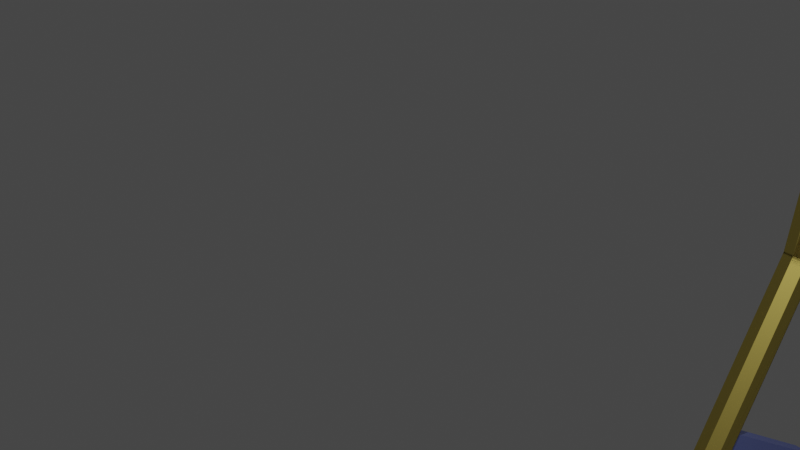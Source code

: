 # Source: Checkpoint.blend  (saved by Blender 3.4.6; exported with 4.5.12 LTS)
import bpy
from mathutils import Matrix  # noqa: F401  (used for matrix-valued properties, if any)

bpy.ops.wm.read_factory_settings(use_empty=True)
scene = bpy.context.scene
scene.name = 'Scene'

# ---- collections
col_collection = bpy.data.collections.new('Collection'); scene.collection.children.link(col_collection)

# ---- materials (node trees are filled in below, after node groups)
mat_hoop = bpy.data.materials.new('Hoop')
mat_hoop.use_transparent_shadow = False
mat_wings = bpy.data.materials.new('Wings')
mat_wings.use_transparent_shadow = False

# ---- node groups
ng_auto_smooth = bpy.data.node_groups.new('Auto Smooth', 'GeometryNodeTree')
_s = ng_auto_smooth.interface.new_socket(name='Geometry', in_out='OUTPUT', socket_type='NodeSocketGeometry')
_s = ng_auto_smooth.interface.new_socket(name='Geometry', in_out='INPUT', socket_type='NodeSocketGeometry')
_s = ng_auto_smooth.interface.new_socket(name='Angle', in_out='INPUT', socket_type='NodeSocketFloat')
_s.subtype = 'ANGLE'
_s.min_value = 0.0
_s.max_value = 3.142
ng_auto_smooth.is_modifier = True
_N = ng_auto_smooth.nodes; _L = ng_auto_smooth.links
n0 = _N.new('NodeGroupOutput'); n0.name = 'Group Output'; n0.location = (480, -100)
n1 = _N.new('NodeGroupInput'); n1.name = 'Group Input'; n1.location = (-420, -300)
n2 = _N.new('NodeGroupInput'); n2.name = 'Group Input.001'; n2.location = (-60, -100)
n3 = _N.new('GeometryNodeSetShadeSmooth'); n3.name = 'Set Shade Smooth'; n3.location = (120, -100)
n3.domain = 'EDGE'
n4 = _N.new('GeometryNodeSetShadeSmooth'); n4.name = 'Set Shade Smooth.001'; n4.location = (300, -100)
n5 = _N.new('GeometryNodeInputMeshEdgeAngle'); n5.name = 'Edge Angle'; n5.location = (-420, -220)
n6 = _N.new('GeometryNodeInputEdgeSmooth'); n6.name = 'Is Edge Smooth'; n6.location = (-60, -160)
n7 = _N.new('GeometryNodeInputShadeSmooth'); n7.name = 'Is Face Smooth'; n7.location = (-240, -340)
n8 = _N.new('FunctionNodeBooleanMath'); n8.name = 'Boolean Math'; n8.location = (-60, -220)
n9 = _N.new('FunctionNodeCompare'); n9.name = 'Compare'; n9.location = (-240, -180)
n9.operation = 'LESS_EQUAL'
_L.new(n5.outputs[0], n9.inputs[0])
_L.new(n4.outputs[0], n0.inputs[0])
_L.new(n1.outputs[1], n9.inputs[1])
_L.new(n9.outputs[0], n8.inputs[0])
_L.new(n7.outputs[0], n8.inputs[1])
_L.new(n2.outputs[0], n3.inputs[0])
_L.new(n6.outputs[0], n3.inputs[1])
_L.new(n3.outputs[0], n4.inputs[0])
_L.new(n8.outputs[0], n3.inputs[2])
n0.is_active_output = True

# ---- material node trees
mat_hoop.use_nodes = True; mat_hoop.node_tree.nodes.clear()
_N = mat_hoop.node_tree.nodes; _L = mat_hoop.node_tree.links
n0 = _N.new('ShaderNodeBsdfPrincipled'); n0.name = 'Principled BSDF'; n0.location = (10, 300)
n0.distribution = 'GGX'
n0.subsurface_method = 'RANDOM_WALK_SKIN'
n0.inputs[0].default_value = (0.8, 0.6366, 0.1523, 1.0)
n0.inputs[1].default_value = 1.0
n0.inputs[3].default_value = 1.45
n0.inputs[27].default_value = (0.0, 0.0, 0.0, 1.0)
n0.inputs[28].default_value = 1.0
n1 = _N.new('ShaderNodeOutputMaterial'); n1.name = 'Material Output'; n1.location = (300, 300)
_L.new(n0.outputs[0], n1.inputs[0])
n1.is_active_output = True
mat_wings.use_nodes = True; mat_wings.node_tree.nodes.clear()
_N = mat_wings.node_tree.nodes; _L = mat_wings.node_tree.links
n0 = _N.new('ShaderNodeBsdfPrincipled'); n0.name = 'Principled BSDF'; n0.location = (10, 300)
n0.distribution = 'GGX'
n0.subsurface_method = 'RANDOM_WALK_SKIN'
n0.inputs[0].default_value = (0.3212, 0.4006, 1.0, 1.0)
n0.inputs[3].default_value = 1.45
n0.inputs[27].default_value = (0.0, 0.0, 0.0, 1.0)
n0.inputs[28].default_value = 1.0
n1 = _N.new('ShaderNodeOutputMaterial'); n1.name = 'Material Output'; n1.location = (300, 300)
_L.new(n0.outputs[0], n1.inputs[0])
n1.is_active_output = True

# ---- world
world_world = bpy.data.worlds.new('World'); scene.world = world_world
world_world.use_nodes = True; world_world.node_tree.nodes.clear()
_N = world_world.node_tree.nodes; _L = world_world.node_tree.links
n0 = _N.new('ShaderNodeOutputWorld'); n0.name = 'World Output'; n0.location = (300, 300)
n1 = _N.new('ShaderNodeBackground'); n1.name = 'Background'; n1.location = (10, 300)
n1.inputs[0].default_value = (0.05088, 0.05088, 0.05088, 1.0)
_L.new(n1.outputs[0], n0.inputs[0])
n0.is_active_output = True
world_world.color = (0.05088, 0.05088, 0.05088)
world_world.use_sun_shadow = False
world_world.sun_shadow_jitter_overblur = 0.0

# ---- cameras
cam_camera = bpy.data.cameras.new('Camera')
cam_camera.clip_end = 100.0
cam_camera.ortho_scale = 7.314

# ---- lights
light_light = bpy.data.lights.new('Light', 'POINT')
light_light.transmission_factor = 0.0
light_light.energy = 1000.0
light_light.shadow_soft_size = 0.1
light_light.shadow_maximum_resolution = 0.006
light_light.use_absolute_resolution = True

# ---- meshes
me_torus = bpy.data.meshes.new('Torus')
me_torus.from_pydata([(-7.781e-07, 0.0, 10.3), (-0.2121, 0.0, 10.21), (-0.3, 0.0, 10.0), (-0.2121, 0.0, 9.788), (-7.328e-07, 0.0, 9.7), (0.2121, 0.0, 9.788), (0.3, 0.0, 10.0), (0.2121, 0.0, 10.21), (-7.189e-07, 3.942, 9.516), (-0.2121, 3.908, 9.435), (-0.3, 3.827, 9.239), (-0.2121, 3.746, 9.043), (-6.771e-07, 3.712, 8.962), (0.2121, 3.746, 9.043), (0.3, 3.827, 9.239), (0.2121, 3.908, 9.435), (-5.503e-07, 7.283, 7.283), (-0.2121, 7.221, 7.221), (-0.3, 7.071, 7.071), (-0.2121, 6.921, 6.921), (-5.183e-07, 6.859, 6.859), (0.2121, 6.921, 6.921), (0.3, 7.071, 7.071), (0.2121, 7.221, 7.221), (-2.981e-07, 9.516, 3.942), (-0.2121, 9.435, 3.908), (-0.3, 9.239, 3.827), (-0.2121, 9.043, 3.746), (-2.807e-07, 8.962, 3.712), (0.2121, 9.043, 3.746), (0.3, 9.239, 3.827), (0.2121, 9.435, 3.908), (-4.656e-10, 10.3, -3.515e-17), (-0.2121, 10.21, -1.602e-08), (-0.3, 10.0, -2.265e-08), (-0.2121, 9.788, -1.602e-08), (-4.656e-10, 9.7, -3.515e-17), (0.2121, 9.788, 1.602e-08), (0.3, 10.0, 2.265e-08), (0.2121, 10.21, 1.602e-08), (2.971e-07, 9.516, -3.942), (-0.2121, 9.435, -3.908), (-0.3, 9.239, -3.827), (-0.2121, 9.043, -3.746), (2.798e-07, 8.962, -3.712), (0.2121, 9.043, -3.746), (0.3, 9.239, -3.827), (0.2121, 9.435, -3.908), (5.494e-07, 7.283, -7.283), (-0.2121, 7.221, -7.221), (-0.3, 7.071, -7.071), (-0.2121, 6.921, -6.921), (5.174e-07, 6.859, -6.859), (0.2121, 6.921, -6.921), (0.3, 7.071, -7.071), (0.2121, 7.221, -7.221), (7.18e-07, 3.942, -9.516), (-0.2121, 3.908, -9.435), (-0.3, 3.827, -9.239), (-0.2121, 3.746, -9.043), (6.761e-07, 3.712, -8.962), (0.2121, 3.746, -9.043), (0.3, 3.827, -9.239), (0.2121, 3.908, -9.435), (7.772e-07, 0.0, -10.3), (-0.2121, 0.0, -10.21), (-0.3, 0.0, -10.0), (-0.2121, 0.0, -9.788), (7.319e-07, 0.0, -9.7), (0.2121, 0.0, -9.788), (0.3, 0.0, -10.0), (0.2121, 0.0, -10.21), (7.18e-07, -3.942, -9.516), (-0.2121, -3.908, -9.435), (-0.3, -3.827, -9.239), (-0.2121, -3.746, -9.043), (6.761e-07, -3.712, -8.962), (0.2121, -3.746, -9.043), (0.3, -3.827, -9.239), (0.2121, -3.908, -9.435), (5.494e-07, -7.283, -7.283), (-0.2121, -7.221, -7.221), (-0.3, -7.071, -7.071), (-0.2121, -6.921, -6.921), (5.174e-07, -6.859, -6.859), (0.2121, -6.921, -6.921), (0.3, -7.071, -7.071), (0.2121, -7.221, -7.221), (2.971e-07, -9.516, -3.942), (-0.2121, -9.435, -3.908), (-0.3, -9.239, -3.827), (-0.2121, -9.043, -3.746), (2.798e-07, -8.962, -3.712), (0.2121, -9.043, -3.746), (0.3, -9.239, -3.827), (0.2121, -9.435, -3.908), (-4.656e-10, -10.3, -3.515e-17), (-0.2121, -10.21, -1.602e-08), (-0.3, -10.0, -2.265e-08), (-0.2121, -9.788, -1.602e-08), (-4.656e-10, -9.7, -3.515e-17), (0.2121, -9.788, 1.602e-08), (0.3, -10.0, 2.265e-08), (0.2121, -10.21, 1.602e-08), (-2.981e-07, -9.516, 3.942), (-0.2121, -9.435, 3.908), (-0.3, -9.239, 3.827), (-0.2121, -9.043, 3.746), (-2.807e-07, -8.962, 3.712), (0.2121, -9.043, 3.746), (0.3, -9.239, 3.827), (0.2121, -9.435, 3.908), (-5.503e-07, -7.283, 7.283), (-0.2121, -7.221, 7.221), (-0.3, -7.071, 7.071), (-0.2121, -6.921, 6.921), (-5.183e-07, -6.859, 6.859), (0.2121, -6.921, 6.921), (0.3, -7.071, 7.071), (0.2121, -7.221, 7.221), (-7.189e-07, -3.942, 9.516), (-0.2121, -3.908, 9.435), (-0.3, -3.827, 9.239), (-0.2121, -3.746, 9.043), (-6.77e-07, -3.712, 8.962), (0.2121, -3.746, 9.043), (0.3, -3.827, 9.239), (0.2121, -3.908, 9.435), (-5.998e-08, 10.14, 0.7883), (-5.652e-08, 9.552, 0.7424), (-0.2121, 10.06, 0.7816), (0.2121, 9.639, 0.7491), (-0.3, 9.848, 0.7654), (0.3, 9.848, 0.7654), (-0.2121, 9.639, 0.7491), (0.2121, 10.06, 0.7816), (-1.189e-07, 14.07, 1.569), (-5.938e-08, 14.22, 0.7804), (-0.2121, 14.14, 0.7804), (0.2121, 14.14, 0.7804), (-0.2121, 13.98, 1.562), (0.2121, 13.98, 1.562), (-7.663e-07, 0.7883, 10.14), (-7.216e-07, 0.7424, 9.552), (-0.2121, 0.7816, 10.06), (0.2121, 0.7491, 9.639), (-0.3, 0.7654, 9.848), (0.3, 0.7654, 9.848), (-0.2121, 0.7491, 9.639), (0.2121, 0.7816, 10.06), (-1.074e-06, 0.7804, 14.22), (-0.2121, 0.7804, 14.14), (0.2121, 0.7804, 14.14), (-1.062e-06, 1.569, 14.07), (-0.2121, 1.562, 13.98), (0.2121, 1.562, 13.98), (-4.999e-07, 7.73, 6.615), (-4.708e-07, 7.279, 6.23), (-0.2121, 7.664, 6.558), (0.2121, 7.345, 6.286), (-0.3, 7.505, 6.422), (0.3, 7.505, 6.422), (-0.2121, 7.345, 6.286), (0.2121, 7.664, 6.558), (-7.181e-07, 10.61, 9.505), (-0.2121, 10.55, 9.443), (0.2121, 10.55, 9.443), (-6.677e-07, 11.06, 8.837), (-0.2121, 10.99, 8.781), (0.2121, 10.99, 8.781), (-5.84e-07, 6.615, 7.73), (-5.501e-07, 6.23, 7.279), (-0.2121, 6.558, 7.664), (0.2121, 6.286, 7.345), (-0.3, 6.422, 7.505), (0.3, 6.422, 7.505), (-0.2121, 6.286, 7.345), (0.2121, 6.558, 7.664), (-8.351e-07, 8.837, 11.06), (-8.014e-07, 9.505, 10.61), (-0.2121, 9.443, 10.55), (0.2121, 9.443, 10.55), (-0.2121, 8.781, 10.99), (0.2121, 8.781, 10.99), (7.772e-07, 0.0, -10.3), (-0.2121, 0.0, -10.21), (-0.3, 0.0, -10.0), (-0.2121, 0.0, -9.788), (7.319e-07, 0.0, -9.7), (0.2121, 0.0, -9.788), (0.3, 0.0, -10.0), (0.2121, 0.0, -10.21), (7.18e-07, 3.942, -9.516), (-0.2121, 3.908, -9.435), (-0.3, 3.827, -9.239), (-0.2121, 3.746, -9.043), (6.761e-07, 3.712, -8.962), (0.2121, 3.746, -9.043), (0.3, 3.827, -9.239), (0.2121, 3.908, -9.435), (5.494e-07, 7.283, -7.283), (-0.2121, 7.221, -7.221), (-0.3, 7.071, -7.071), (-0.2121, 6.921, -6.921), (5.174e-07, 6.859, -6.859), (0.2121, 6.921, -6.921), (0.3, 7.071, -7.071), (0.2121, 7.221, -7.221), (2.971e-07, 9.516, -3.942), (-0.2121, 9.435, -3.908), (-0.3, 9.239, -3.827), (-0.2121, 9.043, -3.746), (2.798e-07, 8.962, -3.712), (0.2121, 9.043, -3.746), (0.3, 9.239, -3.827), (0.2121, 9.435, -3.908), (-2.981e-07, 9.516, 3.942), (-0.2121, 9.435, 3.908), (-0.3, 9.239, 3.827), (-0.2121, 9.043, 3.746), (-2.807e-07, 8.962, 3.712), (0.2121, 9.043, 3.746), (0.3, 9.239, 3.827), (0.2121, 9.435, 3.908), (-5.503e-07, 7.283, 7.283), (-0.2121, 7.221, 7.221), (-0.3, 7.071, 7.071), (-0.2121, 6.921, 6.921), (-5.183e-07, 6.859, 6.859), (0.2121, 6.921, 6.921), (0.3, 7.071, 7.071), (0.2121, 7.221, 7.221), (-7.189e-07, 3.942, 9.516), (-0.2121, 3.908, 9.435), (-0.3, 3.827, 9.239), (-0.2121, 3.746, 9.043), (-6.77e-07, 3.712, 8.962), (0.2121, 3.746, 9.043), (0.3, 3.827, 9.239), (0.2121, 3.908, 9.435), (-7.781e-07, 0.0, 10.3), (-0.2121, 0.0, 10.21), (-0.3, 0.0, 10.0), (-0.2121, 0.0, 9.788), (-7.328e-07, 0.0, 9.7), (0.2121, 0.0, 9.788), (0.3, 0.0, 10.0), (0.2121, 0.0, 10.21), (-7.189e-07, -3.942, 9.516), (-0.2121, -3.908, 9.435), (-0.3, -3.827, 9.239), (-0.2121, -3.746, 9.043), (-6.771e-07, -3.712, 8.962), (0.2121, -3.746, 9.043), (0.3, -3.827, 9.239), (0.2121, -3.908, 9.435), (-5.503e-07, -7.283, 7.283), (-0.2121, -7.221, 7.221), (-0.3, -7.071, 7.071), (-0.2121, -6.921, 6.921), (-5.183e-07, -6.859, 6.859), (0.2121, -6.921, 6.921), (0.3, -7.071, 7.071), (0.2121, -7.221, 7.221), (-2.981e-07, -9.516, 3.942), (-0.2121, -9.435, 3.908), (-0.3, -9.239, 3.827), (-0.2121, -9.043, 3.746), (-2.807e-07, -8.962, 3.712), (0.2121, -9.043, 3.746), (0.3, -9.239, 3.827), (0.2121, -9.435, 3.908), (2.971e-07, -9.516, -3.942), (-0.2121, -9.435, -3.908), (-0.3, -9.239, -3.827), (-0.2121, -9.043, -3.746), (2.798e-07, -8.962, -3.712), (0.2121, -9.043, -3.746), (0.3, -9.239, -3.827), (0.2121, -9.435, -3.908), (5.494e-07, -7.283, -7.283), (-0.2121, -7.221, -7.221), (-0.3, -7.071, -7.071), (-0.2121, -6.921, -6.921), (5.174e-07, -6.859, -6.859), (0.2121, -6.921, -6.921), (0.3, -7.071, -7.071), (0.2121, -7.221, -7.221), (7.18e-07, -3.942, -9.516), (-0.2121, -3.908, -9.435), (-0.3, -3.827, -9.239), (-0.2121, -3.746, -9.043), (6.761e-07, -3.712, -8.962), (0.2121, -3.746, -9.043), (0.3, -3.827, -9.239), (0.2121, -3.908, -9.435), (5.905e-08, 10.14, -0.7883), (5.558e-08, 9.552, -0.7424), (-0.2121, 10.06, -0.7816), (0.2121, 9.639, -0.7491), (-0.3, 9.848, -0.7654), (0.3, 9.848, -0.7654), (-0.2121, 9.639, -0.7491), (0.2121, 10.06, -0.7816), (1.18e-07, 14.07, -1.569), (5.845e-08, 14.22, -0.7804), (-0.2121, 14.14, -0.7804), (0.2121, 14.14, -0.7804), (-0.2121, 13.98, -1.562), (0.2121, 13.98, -1.562), (7.653e-07, 0.7883, -10.14), (7.207e-07, 0.7424, -9.552), (-0.2121, 0.7816, -10.06), (0.2121, 0.7491, -9.639), (-0.3, 0.7654, -9.848), (0.3, 0.7654, -9.848), (-0.2121, 0.7491, -9.639), (0.2121, 0.7816, -10.06), (1.073e-06, 0.7804, -14.22), (-0.2121, 0.7804, -14.14), (0.2121, 0.7804, -14.14), (1.062e-06, 1.569, -14.07), (-0.2121, 1.562, -13.98), (0.2121, 1.562, -13.98), (4.989e-07, 7.73, -6.615), (4.699e-07, 7.279, -6.23), (-0.2121, 7.664, -6.558), (0.2121, 7.345, -6.286), (-0.3, 7.505, -6.422), (0.3, 7.505, -6.422), (-0.2121, 7.345, -6.286), (0.2121, 7.664, -6.558), (7.172e-07, 10.61, -9.505), (-0.2121, 10.55, -9.443), (0.2121, 10.55, -9.443), (6.667e-07, 11.06, -8.837), (-0.2121, 10.99, -8.781), (0.2121, 10.99, -8.781), (5.831e-07, 6.615, -7.73), (5.491e-07, 6.23, -7.279), (-0.2121, 6.558, -7.664), (0.2121, 6.286, -7.345), (-0.3, 6.422, -7.505), (0.3, 6.422, -7.505), (-0.2121, 6.286, -7.345), (0.2121, 6.558, -7.664), (8.342e-07, 8.837, -11.06), (8.005e-07, 9.505, -10.61), (-0.2121, 9.443, -10.55), (0.2121, 9.443, -10.55), (-0.2121, 8.781, -10.99), (0.2121, 8.781, -10.99), (-7.189e-07, -3.942, 9.516), (-0.2121, -3.908, 9.435), (-0.3, -3.827, 9.239), (-0.2121, -3.746, 9.043), (-6.771e-07, -3.712, 8.962), (0.2121, -3.746, 9.043), (0.3, -3.827, 9.239), (0.2121, -3.908, 9.435), (-5.503e-07, -7.283, 7.283), (-0.2121, -7.221, 7.221), (-0.3, -7.071, 7.071), (-0.2121, -6.921, 6.921), (-5.183e-07, -6.859, 6.859), (0.2121, -6.921, 6.921), (0.3, -7.071, 7.071), (0.2121, -7.221, 7.221), (-2.981e-07, -9.516, 3.942), (-0.2121, -9.435, 3.908), (-0.3, -9.239, 3.827), (-0.2121, -9.043, 3.746), (-2.807e-07, -8.962, 3.712), (0.2121, -9.043, 3.746), (0.3, -9.239, 3.827), (0.2121, -9.435, 3.908), (-4.656e-10, -10.3, -3.515e-17), (-0.2121, -10.21, -1.602e-08), (-0.3, -10.0, -2.265e-08), (-0.2121, -9.788, -1.602e-08), (-4.656e-10, -9.7, -3.515e-17), (0.2121, -9.788, 1.602e-08), (0.3, -10.0, 2.265e-08), (0.2121, -10.21, 1.602e-08), (2.971e-07, -9.516, -3.942), (-0.2121, -9.435, -3.908), (-0.3, -9.239, -3.827), (-0.2121, -9.043, -3.746), (2.798e-07, -8.962, -3.712), (0.2121, -9.043, -3.746), (0.3, -9.239, -3.827), (0.2121, -9.435, -3.908), (5.494e-07, -7.283, -7.283), (-0.2121, -7.221, -7.221), (-0.3, -7.071, -7.071), (-0.2121, -6.921, -6.921), (5.174e-07, -6.859, -6.859), (0.2121, -6.921, -6.921), (0.3, -7.071, -7.071), (0.2121, -7.221, -7.221), (7.18e-07, -3.942, -9.516), (-0.2121, -3.908, -9.435), (-0.3, -3.827, -9.239), (-0.2121, -3.746, -9.043), (6.761e-07, -3.712, -8.962), (0.2121, -3.746, -9.043), (0.3, -3.827, -9.239), (0.2121, -3.908, -9.435), (7.18e-07, 3.942, -9.516), (-0.2121, 3.908, -9.435), (-0.3, 3.827, -9.239), (-0.2121, 3.746, -9.043), (6.761e-07, 3.712, -8.962), (0.2121, 3.746, -9.043), (0.3, 3.827, -9.239), (0.2121, 3.908, -9.435), (5.494e-07, 7.283, -7.283), (-0.2121, 7.221, -7.221), (-0.3, 7.071, -7.071), (-0.2121, 6.921, -6.921), (5.174e-07, 6.859, -6.859), (0.2121, 6.921, -6.921), (0.3, 7.071, -7.071), (0.2121, 7.221, -7.221), (2.971e-07, 9.516, -3.942), (-0.2121, 9.435, -3.908), (-0.3, 9.239, -3.827), (-0.2121, 9.043, -3.746), (2.798e-07, 8.962, -3.712), (0.2121, 9.043, -3.746), (0.3, 9.239, -3.827), (0.2121, 9.435, -3.908), (-4.656e-10, 10.3, -3.515e-17), (-0.2121, 10.21, -1.602e-08), (-0.3, 10.0, -2.265e-08), (-0.2121, 9.788, -1.602e-08), (-4.656e-10, 9.7, -3.515e-17), (0.2121, 9.788, 1.602e-08), (0.3, 10.0, 2.265e-08), (0.2121, 10.21, 1.602e-08), (-2.981e-07, 9.516, 3.942), (-0.2121, 9.435, 3.908), (-0.3, 9.239, 3.827), (-0.2121, 9.043, 3.746), (-2.807e-07, 8.962, 3.712), (0.2121, 9.043, 3.746), (0.3, 9.239, 3.827), (0.2121, 9.435, 3.908), (-5.503e-07, 7.283, 7.283), (-0.2121, 7.221, 7.221), (-0.3, 7.071, 7.071), (-0.2121, 6.921, 6.921), (-5.183e-07, 6.859, 6.859), (0.2121, 6.921, 6.921), (0.3, 7.071, 7.071), (0.2121, 7.221, 7.221), (-7.189e-07, 3.942, 9.516), (-0.2121, 3.908, 9.435), (-0.3, 3.827, 9.239), (-0.2121, 3.746, 9.043), (-6.77e-07, 3.712, 8.962), (0.2121, 3.746, 9.043), (0.3, 3.827, 9.239), (0.2121, 3.908, 9.435), (-5.998e-08, -10.14, 0.7883), (-5.652e-08, -9.552, 0.7424), (-0.2121, -10.06, 0.7816), (0.2121, -9.639, 0.7491), (-0.3, -9.848, 0.7654), (0.3, -9.848, 0.7654), (-0.2121, -9.639, 0.7491), (0.2121, -10.06, 0.7816), (-1.189e-07, -14.07, 1.569), (-5.938e-08, -14.22, 0.7804), (-0.2121, -14.14, 0.7804), (0.2121, -14.14, 0.7804), (-0.2121, -13.98, 1.562), (0.2121, -13.98, 1.562), (-7.663e-07, -0.7883, 10.14), (-7.216e-07, -0.7424, 9.552), (-0.2121, -0.7816, 10.06), (0.2121, -0.7491, 9.639), (-0.3, -0.7654, 9.848), (0.3, -0.7654, 9.848), (-0.2121, -0.7491, 9.639), (0.2121, -0.7816, 10.06), (-1.074e-06, -0.7804, 14.22), (-0.2121, -0.7804, 14.14), (0.2121, -0.7804, 14.14), (-1.062e-06, -1.569, 14.07), (-0.2121, -1.562, 13.98), (0.2121, -1.562, 13.98), (-4.999e-07, -7.73, 6.615), (-4.708e-07, -7.279, 6.23), (-0.2121, -7.664, 6.558), (0.2121, -7.345, 6.286), (-0.3, -7.505, 6.422), (0.3, -7.505, 6.422), (-0.2121, -7.345, 6.286), (0.2121, -7.664, 6.558), (-7.181e-07, -10.61, 9.505), (-0.2121, -10.55, 9.443), (0.2121, -10.55, 9.443), (-6.677e-07, -11.06, 8.837), (-0.2121, -10.99, 8.781), (0.2121, -10.99, 8.781), (-5.84e-07, -6.615, 7.73), (-5.501e-07, -6.23, 7.279), (-0.2121, -6.558, 7.664), (0.2121, -6.286, 7.345), (-0.3, -6.422, 7.505), (0.3, -6.422, 7.505), (-0.2121, -6.286, 7.345), (0.2121, -6.558, 7.664), (-8.351e-07, -8.837, 11.06), (-8.014e-07, -9.505, 10.61), (-0.2121, -9.443, 10.55), (0.2121, -9.443, 10.55), (-0.2121, -8.781, 10.99), (0.2121, -8.781, 10.99), (7.18e-07, -3.942, -9.516), (-0.2121, -3.908, -9.435), (-0.3, -3.827, -9.239), (-0.2121, -3.746, -9.043), (6.761e-07, -3.712, -8.962), (0.2121, -3.746, -9.043), (0.3, -3.827, -9.239), (0.2121, -3.908, -9.435), (5.494e-07, -7.283, -7.283), (-0.2121, -7.221, -7.221), (-0.3, -7.071, -7.071), (-0.2121, -6.921, -6.921), (5.174e-07, -6.859, -6.859), (0.2121, -6.921, -6.921), (0.3, -7.071, -7.071), (0.2121, -7.221, -7.221), (2.971e-07, -9.516, -3.942), (-0.2121, -9.435, -3.908), (-0.3, -9.239, -3.827), (-0.2121, -9.043, -3.746), (2.798e-07, -8.962, -3.712), (0.2121, -9.043, -3.746), (0.3, -9.239, -3.827), (0.2121, -9.435, -3.908), (-2.981e-07, -9.516, 3.942), (-0.2121, -9.435, 3.908), (-0.3, -9.239, 3.827), (-0.2121, -9.043, 3.746), (-2.807e-07, -8.962, 3.712), (0.2121, -9.043, 3.746), (0.3, -9.239, 3.827), (0.2121, -9.435, 3.908), (-5.503e-07, -7.283, 7.283), (-0.2121, -7.221, 7.221), (-0.3, -7.071, 7.071), (-0.2121, -6.921, 6.921), (-5.183e-07, -6.859, 6.859), (0.2121, -6.921, 6.921), (0.3, -7.071, 7.071), (0.2121, -7.221, 7.221), (-7.189e-07, -3.942, 9.516), (-0.2121, -3.908, 9.435), (-0.3, -3.827, 9.239), (-0.2121, -3.746, 9.043), (-6.77e-07, -3.712, 8.962), (0.2121, -3.746, 9.043), (0.3, -3.827, 9.239), (0.2121, -3.908, 9.435), (-7.189e-07, 3.942, 9.516), (-0.2121, 3.908, 9.435), (-0.3, 3.827, 9.239), (-0.2121, 3.746, 9.043), (-6.771e-07, 3.712, 8.962), (0.2121, 3.746, 9.043), (0.3, 3.827, 9.239), (0.2121, 3.908, 9.435), (-5.503e-07, 7.283, 7.283), (-0.2121, 7.221, 7.221), (-0.3, 7.071, 7.071), (-0.2121, 6.921, 6.921), (-5.183e-07, 6.859, 6.859), (0.2121, 6.921, 6.921), (0.3, 7.071, 7.071), (0.2121, 7.221, 7.221), (-2.981e-07, 9.516, 3.942), (-0.2121, 9.435, 3.908), (-0.3, 9.239, 3.827), (-0.2121, 9.043, 3.746), (-2.807e-07, 8.962, 3.712), (0.2121, 9.043, 3.746), (0.3, 9.239, 3.827), (0.2121, 9.435, 3.908), (2.971e-07, 9.516, -3.942), (-0.2121, 9.435, -3.908), (-0.3, 9.239, -3.827), (-0.2121, 9.043, -3.746), (2.798e-07, 8.962, -3.712), (0.2121, 9.043, -3.746), (0.3, 9.239, -3.827), (0.2121, 9.435, -3.908), (5.494e-07, 7.283, -7.283), (-0.2121, 7.221, -7.221), (-0.3, 7.071, -7.071), (-0.2121, 6.921, -6.921), (5.174e-07, 6.859, -6.859), (0.2121, 6.921, -6.921), (0.3, 7.071, -7.071), (0.2121, 7.221, -7.221), (7.18e-07, 3.942, -9.516), (-0.2121, 3.908, -9.435), (-0.3, 3.827, -9.239), (-0.2121, 3.746, -9.043), (6.761e-07, 3.712, -8.962), (0.2121, 3.746, -9.043), (0.3, 3.827, -9.239), (0.2121, 3.908, -9.435), (5.905e-08, -10.14, -0.7883), (5.558e-08, -9.552, -0.7424), (-0.2121, -10.06, -0.7816), (0.2121, -9.639, -0.7491), (-0.3, -9.848, -0.7654), (0.3, -9.848, -0.7654), (-0.2121, -9.639, -0.7491), (0.2121, -10.06, -0.7816), (1.18e-07, -14.07, -1.569), (5.845e-08, -14.22, -0.7804), (-0.2121, -14.14, -0.7804), (0.2121, -14.14, -0.7804), (-0.2121, -13.98, -1.562), (0.2121, -13.98, -1.562), (7.653e-07, -0.7883, -10.14), (7.207e-07, -0.7424, -9.552), (-0.2121, -0.7816, -10.06), (0.2121, -0.7491, -9.639), (-0.3, -0.7654, -9.848), (0.3, -0.7654, -9.848), (-0.2121, -0.7491, -9.639), (0.2121, -0.7816, -10.06), (1.073e-06, -0.7804, -14.22), (-0.2121, -0.7804, -14.14), (0.2121, -0.7804, -14.14), (1.062e-06, -1.569, -14.07), (-0.2121, -1.562, -13.98), (0.2121, -1.562, -13.98), (4.989e-07, -7.73, -6.615), (4.699e-07, -7.279, -6.23), (-0.2121, -7.664, -6.558), (0.2121, -7.345, -6.286), (-0.3, -7.505, -6.422), (0.3, -7.505, -6.422), (-0.2121, -7.345, -6.286), (0.2121, -7.664, -6.558), (7.172e-07, -10.61, -9.505), (-0.2121, -10.55, -9.443), (0.2121, -10.55, -9.443), (6.667e-07, -11.06, -8.837), (-0.2121, -10.99, -8.781), (0.2121, -10.99, -8.781), (5.831e-07, -6.615, -7.73), (5.491e-07, -6.23, -7.279), (-0.2121, -6.558, -7.664), (0.2121, -6.286, -7.345), (-0.3, -6.422, -7.505), (0.3, -6.422, -7.505), (-0.2121, -6.286, -7.345), (0.2121, -6.558, -7.664), (8.342e-07, -8.837, -11.06), (8.005e-07, -9.505, -10.61), (-0.2121, -9.443, -10.55), (0.2121, -9.443, -10.55), (-0.2121, -8.781, -10.99), (0.2121, -8.781, -10.99)], [], [(142, 8, 9, 144), (144, 9, 10, 146), (146, 10, 11, 148), (148, 11, 12, 143), (143, 12, 13, 145), (145, 13, 14, 147), (147, 14, 15, 149), (149, 15, 8, 142), (17, 172, 182, 180), (172, 17, 18, 174), (174, 18, 19, 176), (176, 19, 20, 171), (171, 20, 21, 173), (173, 21, 22, 175), (175, 22, 23, 177), (16, 17, 180, 179), (156, 24, 25, 158), (158, 25, 26, 160), (160, 26, 27, 162), (162, 27, 28, 157), (157, 28, 29, 159), (159, 29, 30, 161), (161, 30, 31, 163), (163, 31, 24, 156), (33, 130, 140, 138), (130, 33, 34, 132), (132, 34, 35, 134), (134, 35, 36, 129), (129, 36, 37, 131), (131, 37, 38, 133), (133, 38, 39, 135), (32, 33, 138, 137), (32, 40, 41, 33), (33, 41, 42, 34), (34, 42, 43, 35), (35, 43, 44, 36), (36, 44, 45, 37), (37, 45, 46, 38), (38, 46, 47, 39), (39, 47, 40, 32), (40, 48, 49, 41), (41, 49, 50, 42), (42, 50, 51, 43), (43, 51, 52, 44), (44, 52, 53, 45), (45, 53, 54, 46), (46, 54, 55, 47), (47, 55, 48, 40), (48, 56, 57, 49), (49, 57, 58, 50), (50, 58, 59, 51), (51, 59, 60, 52), (52, 60, 61, 53), (53, 61, 62, 54), (54, 62, 63, 55), (55, 63, 56, 48), (56, 64, 65, 57), (57, 65, 66, 58), (58, 66, 67, 59), (59, 67, 68, 60), (60, 68, 69, 61), (61, 69, 70, 62), (62, 70, 71, 63), (63, 71, 64, 56), (64, 72, 73, 65), (65, 73, 74, 66), (66, 74, 75, 67), (67, 75, 76, 68), (68, 76, 77, 69), (69, 77, 78, 70), (70, 78, 79, 71), (71, 79, 72, 64), (72, 80, 81, 73), (73, 81, 82, 74), (74, 82, 83, 75), (75, 83, 84, 76), (76, 84, 85, 77), (77, 85, 86, 78), (78, 86, 87, 79), (79, 87, 80, 72), (80, 88, 89, 81), (81, 89, 90, 82), (82, 90, 91, 83), (83, 91, 92, 84), (84, 92, 93, 85), (85, 93, 94, 86), (86, 94, 95, 87), (87, 95, 88, 80), (88, 96, 97, 89), (89, 97, 98, 90), (90, 98, 99, 91), (91, 99, 100, 92), (92, 100, 101, 93), (93, 101, 102, 94), (94, 102, 103, 95), (95, 103, 96, 88), (96, 104, 105, 97), (97, 105, 106, 98), (98, 106, 107, 99), (99, 107, 108, 100), (100, 108, 109, 101), (101, 109, 110, 102), (102, 110, 111, 103), (103, 111, 104, 96), (104, 112, 113, 105), (105, 113, 114, 106), (106, 114, 115, 107), (107, 115, 116, 108), (108, 116, 117, 109), (109, 117, 118, 110), (110, 118, 119, 111), (111, 119, 112, 104), (112, 120, 121, 113), (113, 121, 122, 114), (114, 122, 123, 115), (115, 123, 124, 116), (116, 124, 125, 117), (117, 125, 126, 118), (118, 126, 127, 119), (119, 127, 120, 112), (120, 0, 1, 121), (121, 1, 2, 122), (122, 2, 3, 123), (123, 3, 4, 124), (124, 4, 5, 125), (125, 5, 6, 126), (126, 6, 7, 127), (127, 7, 0, 120), (31, 135, 128, 24), (30, 133, 135, 31), (29, 131, 133, 30), (28, 129, 131, 29), (27, 134, 129, 28), (26, 132, 134, 27), (25, 130, 132, 26), (24, 128, 130, 25), (136, 137, 138, 140), (141, 139, 137, 136), (128, 135, 141, 136), (39, 32, 137, 139), (135, 39, 139, 141), (130, 128, 136, 140), (142, 144, 154, 153), (6, 147, 149, 7), (5, 145, 147, 6), (4, 143, 145, 5), (3, 148, 143, 4), (2, 146, 148, 3), (1, 144, 146, 2), (149, 142, 153, 155), (152, 155, 153, 150), (150, 153, 154, 151), (0, 7, 152, 150), (1, 0, 150, 151), (144, 1, 151, 154), (7, 149, 155, 152), (16, 23, 166, 164), (22, 161, 163, 23), (21, 159, 161, 22), (20, 157, 159, 21), (19, 162, 157, 20), (18, 160, 162, 19), (17, 158, 160, 18), (163, 156, 167, 169), (166, 169, 167, 164), (164, 167, 168, 165), (156, 158, 168, 167), (158, 17, 165, 168), (23, 163, 169, 166), (17, 16, 164, 165), (15, 177, 170, 8), (14, 175, 177, 15), (13, 173, 175, 14), (12, 171, 173, 13), (11, 176, 171, 12), (10, 174, 176, 11), (9, 172, 174, 10), (8, 170, 172, 9), (178, 179, 180, 182), (183, 181, 179, 178), (170, 177, 183, 178), (177, 23, 181, 183), (172, 170, 178, 182), (23, 16, 179, 181), (310, 312, 193, 192), (312, 314, 194, 193), (314, 316, 195, 194), (316, 311, 196, 195), (311, 313, 197, 196), (313, 315, 198, 197), (315, 317, 199, 198), (317, 310, 192, 199), (201, 348, 350, 340), (340, 342, 202, 201), (342, 344, 203, 202), (344, 339, 204, 203), (339, 341, 205, 204), (341, 343, 206, 205), (343, 345, 207, 206), (200, 347, 348, 201), (324, 326, 209, 208), (326, 328, 210, 209), (328, 330, 211, 210), (330, 325, 212, 211), (325, 327, 213, 212), (327, 329, 214, 213), (329, 331, 215, 214), (331, 324, 208, 215), (33, 306, 308, 298), (298, 300, 34, 33), (300, 302, 35, 34), (302, 297, 36, 35), (297, 299, 37, 36), (299, 301, 38, 37), (301, 303, 39, 38), (32, 305, 306, 33), (32, 33, 217, 216), (33, 34, 218, 217), (34, 35, 219, 218), (35, 36, 220, 219), (36, 37, 221, 220), (37, 38, 222, 221), (38, 39, 223, 222), (39, 32, 216, 223), (216, 217, 225, 224), (217, 218, 226, 225), (218, 219, 227, 226), (219, 220, 228, 227), (220, 221, 229, 228), (221, 222, 230, 229), (222, 223, 231, 230), (223, 216, 224, 231), (224, 225, 233, 232), (225, 226, 234, 233), (226, 227, 235, 234), (227, 228, 236, 235), (228, 229, 237, 236), (229, 230, 238, 237), (230, 231, 239, 238), (231, 224, 232, 239), (232, 233, 241, 240), (233, 234, 242, 241), (234, 235, 243, 242), (235, 236, 244, 243), (236, 237, 245, 244), (237, 238, 246, 245), (238, 239, 247, 246), (239, 232, 240, 247), (240, 241, 249, 248), (241, 242, 250, 249), (242, 243, 251, 250), (243, 244, 252, 251), (244, 245, 253, 252), (245, 246, 254, 253), (246, 247, 255, 254), (247, 240, 248, 255), (248, 249, 257, 256), (249, 250, 258, 257), (250, 251, 259, 258), (251, 252, 260, 259), (252, 253, 261, 260), (253, 254, 262, 261), (254, 255, 263, 262), (255, 248, 256, 263), (256, 257, 265, 264), (257, 258, 266, 265), (258, 259, 267, 266), (259, 260, 268, 267), (260, 261, 269, 268), (261, 262, 270, 269), (262, 263, 271, 270), (263, 256, 264, 271), (264, 265, 97, 96), (265, 266, 98, 97), (266, 267, 99, 98), (267, 268, 100, 99), (268, 269, 101, 100), (269, 270, 102, 101), (270, 271, 103, 102), (271, 264, 96, 103), (96, 97, 273, 272), (97, 98, 274, 273), (98, 99, 275, 274), (99, 100, 276, 275), (100, 101, 277, 276), (101, 102, 278, 277), (102, 103, 279, 278), (103, 96, 272, 279), (272, 273, 281, 280), (273, 274, 282, 281), (274, 275, 283, 282), (275, 276, 284, 283), (276, 277, 285, 284), (277, 278, 286, 285), (278, 279, 287, 286), (279, 272, 280, 287), (280, 281, 289, 288), (281, 282, 290, 289), (282, 283, 291, 290), (283, 284, 292, 291), (284, 285, 293, 292), (285, 286, 294, 293), (286, 287, 295, 294), (287, 280, 288, 295), (288, 289, 185, 184), (289, 290, 186, 185), (290, 291, 187, 186), (291, 292, 188, 187), (292, 293, 189, 188), (293, 294, 190, 189), (294, 295, 191, 190), (295, 288, 184, 191), (215, 208, 296, 303), (214, 215, 303, 301), (213, 214, 301, 299), (212, 213, 299, 297), (211, 212, 297, 302), (210, 211, 302, 300), (209, 210, 300, 298), (208, 209, 298, 296), (304, 308, 306, 305), (309, 304, 305, 307), (296, 304, 309, 303), (39, 307, 305, 32), (303, 309, 307, 39), (298, 308, 304, 296), (310, 321, 322, 312), (190, 191, 317, 315), (189, 190, 315, 313), (188, 189, 313, 311), (187, 188, 311, 316), (186, 187, 316, 314), (185, 186, 314, 312), (317, 323, 321, 310), (320, 318, 321, 323), (318, 319, 322, 321), (184, 318, 320, 191), (185, 319, 318, 184), (312, 322, 319, 185), (191, 320, 323, 317), (200, 332, 334, 207), (206, 207, 331, 329), (205, 206, 329, 327), (204, 205, 327, 325), (203, 204, 325, 330), (202, 203, 330, 328), (201, 202, 328, 326), (331, 337, 335, 324), (334, 332, 335, 337), (332, 333, 336, 335), (324, 335, 336, 326), (326, 336, 333, 201), (207, 334, 337, 331), (201, 333, 332, 200), (199, 192, 338, 345), (198, 199, 345, 343), (197, 198, 343, 341), (196, 197, 341, 339), (195, 196, 339, 344), (194, 195, 344, 342), (193, 194, 342, 340), (192, 193, 340, 338), (346, 350, 348, 347), (351, 346, 347, 349), (338, 346, 351, 345), (345, 351, 349, 207), (340, 350, 346, 338), (207, 349, 347, 200), (478, 480, 353, 352), (480, 482, 354, 353), (482, 484, 355, 354), (484, 479, 356, 355), (479, 481, 357, 356), (481, 483, 358, 357), (483, 485, 359, 358), (485, 478, 352, 359), (361, 516, 518, 508), (508, 510, 362, 361), (510, 512, 363, 362), (512, 507, 364, 363), (507, 509, 365, 364), (509, 511, 366, 365), (511, 513, 367, 366), (360, 515, 516, 361), (492, 494, 369, 368), (494, 496, 370, 369), (496, 498, 371, 370), (498, 493, 372, 371), (493, 495, 373, 372), (495, 497, 374, 373), (497, 499, 375, 374), (499, 492, 368, 375), (377, 474, 476, 466), (466, 468, 378, 377), (468, 470, 379, 378), (470, 465, 380, 379), (465, 467, 381, 380), (467, 469, 382, 381), (469, 471, 383, 382), (376, 473, 474, 377), (376, 377, 385, 384), (377, 378, 386, 385), (378, 379, 387, 386), (379, 380, 388, 387), (380, 381, 389, 388), (381, 382, 390, 389), (382, 383, 391, 390), (383, 376, 384, 391), (384, 385, 393, 392), (385, 386, 394, 393), (386, 387, 395, 394), (387, 388, 396, 395), (388, 389, 397, 396), (389, 390, 398, 397), (390, 391, 399, 398), (391, 384, 392, 399), (392, 393, 401, 400), (393, 394, 402, 401), (394, 395, 403, 402), (395, 396, 404, 403), (396, 397, 405, 404), (397, 398, 406, 405), (398, 399, 407, 406), (399, 392, 400, 407), (400, 401, 65, 64), (401, 402, 66, 65), (402, 403, 67, 66), (403, 404, 68, 67), (404, 405, 69, 68), (405, 406, 70, 69), (406, 407, 71, 70), (407, 400, 64, 71), (64, 65, 409, 408), (65, 66, 410, 409), (66, 67, 411, 410), (67, 68, 412, 411), (68, 69, 413, 412), (69, 70, 414, 413), (70, 71, 415, 414), (71, 64, 408, 415), (408, 409, 417, 416), (409, 410, 418, 417), (410, 411, 419, 418), (411, 412, 420, 419), (412, 413, 421, 420), (413, 414, 422, 421), (414, 415, 423, 422), (415, 408, 416, 423), (416, 417, 425, 424), (417, 418, 426, 425), (418, 419, 427, 426), (419, 420, 428, 427), (420, 421, 429, 428), (421, 422, 430, 429), (422, 423, 431, 430), (423, 416, 424, 431), (424, 425, 433, 432), (425, 426, 434, 433), (426, 427, 435, 434), (427, 428, 436, 435), (428, 429, 437, 436), (429, 430, 438, 437), (430, 431, 439, 438), (431, 424, 432, 439), (432, 433, 441, 440), (433, 434, 442, 441), (434, 435, 443, 442), (435, 436, 444, 443), (436, 437, 445, 444), (437, 438, 446, 445), (438, 439, 447, 446), (439, 432, 440, 447), (440, 441, 449, 448), (441, 442, 450, 449), (442, 443, 451, 450), (443, 444, 452, 451), (444, 445, 453, 452), (445, 446, 454, 453), (446, 447, 455, 454), (447, 440, 448, 455), (448, 449, 457, 456), (449, 450, 458, 457), (450, 451, 459, 458), (451, 452, 460, 459), (452, 453, 461, 460), (453, 454, 462, 461), (454, 455, 463, 462), (455, 448, 456, 463), (456, 457, 1, 0), (457, 458, 2, 1), (458, 459, 3, 2), (459, 460, 4, 3), (460, 461, 5, 4), (461, 462, 6, 5), (462, 463, 7, 6), (463, 456, 0, 7), (375, 368, 464, 471), (374, 375, 471, 469), (373, 374, 469, 467), (372, 373, 467, 465), (371, 372, 465, 470), (370, 371, 470, 468), (369, 370, 468, 466), (368, 369, 466, 464), (472, 476, 474, 473), (477, 472, 473, 475), (464, 472, 477, 471), (383, 475, 473, 376), (471, 477, 475, 383), (466, 476, 472, 464), (478, 489, 490, 480), (6, 7, 485, 483), (5, 6, 483, 481), (4, 5, 481, 479), (3, 4, 479, 484), (2, 3, 484, 482), (1, 2, 482, 480), (485, 491, 489, 478), (488, 486, 489, 491), (486, 487, 490, 489), (0, 486, 488, 7), (1, 487, 486, 0), (480, 490, 487, 1), (7, 488, 491, 485), (360, 500, 502, 367), (366, 367, 499, 497), (365, 366, 497, 495), (364, 365, 495, 493), (363, 364, 493, 498), (362, 363, 498, 496), (361, 362, 496, 494), (499, 505, 503, 492), (502, 500, 503, 505), (500, 501, 504, 503), (492, 503, 504, 494), (494, 504, 501, 361), (367, 502, 505, 499), (361, 501, 500, 360), (359, 352, 506, 513), (358, 359, 513, 511), (357, 358, 511, 509), (356, 357, 509, 507), (355, 356, 507, 512), (354, 355, 512, 510), (353, 354, 510, 508), (352, 353, 508, 506), (514, 518, 516, 515), (519, 514, 515, 517), (506, 514, 519, 513), (513, 519, 517, 367), (508, 518, 514, 506), (367, 517, 515, 360), (630, 520, 521, 632), (632, 521, 522, 634), (634, 522, 523, 636), (636, 523, 524, 631), (631, 524, 525, 633), (633, 525, 526, 635), (635, 526, 527, 637), (637, 527, 520, 630), (529, 660, 670, 668), (660, 529, 530, 662), (662, 530, 531, 664), (664, 531, 532, 659), (659, 532, 533, 661), (661, 533, 534, 663), (663, 534, 535, 665), (528, 529, 668, 667), (644, 536, 537, 646), (646, 537, 538, 648), (648, 538, 539, 650), (650, 539, 540, 645), (645, 540, 541, 647), (647, 541, 542, 649), (649, 542, 543, 651), (651, 543, 536, 644), (377, 618, 628, 626), (618, 377, 378, 620), (620, 378, 379, 622), (622, 379, 380, 617), (617, 380, 381, 619), (619, 381, 382, 621), (621, 382, 383, 623), (376, 377, 626, 625), (376, 544, 545, 377), (377, 545, 546, 378), (378, 546, 547, 379), (379, 547, 548, 380), (380, 548, 549, 381), (381, 549, 550, 382), (382, 550, 551, 383), (383, 551, 544, 376), (544, 552, 553, 545), (545, 553, 554, 546), (546, 554, 555, 547), (547, 555, 556, 548), (548, 556, 557, 549), (549, 557, 558, 550), (550, 558, 559, 551), (551, 559, 552, 544), (552, 560, 561, 553), (553, 561, 562, 554), (554, 562, 563, 555), (555, 563, 564, 556), (556, 564, 565, 557), (557, 565, 566, 558), (558, 566, 567, 559), (559, 567, 560, 552), (560, 240, 241, 561), (561, 241, 242, 562), (562, 242, 243, 563), (563, 243, 244, 564), (564, 244, 245, 565), (565, 245, 246, 566), (566, 246, 247, 567), (567, 247, 240, 560), (240, 568, 569, 241), (241, 569, 570, 242), (242, 570, 571, 243), (243, 571, 572, 244), (244, 572, 573, 245), (245, 573, 574, 246), (246, 574, 575, 247), (247, 575, 568, 240), (568, 576, 577, 569), (569, 577, 578, 570), (570, 578, 579, 571), (571, 579, 580, 572), (572, 580, 581, 573), (573, 581, 582, 574), (574, 582, 583, 575), (575, 583, 576, 568), (576, 584, 585, 577), (577, 585, 586, 578), (578, 586, 587, 579), (579, 587, 588, 580), (580, 588, 589, 581), (581, 589, 590, 582), (582, 590, 591, 583), (583, 591, 584, 576), (584, 432, 433, 585), (585, 433, 434, 586), (586, 434, 435, 587), (587, 435, 436, 588), (588, 436, 437, 589), (589, 437, 438, 590), (590, 438, 439, 591), (591, 439, 432, 584), (432, 592, 593, 433), (433, 593, 594, 434), (434, 594, 595, 435), (435, 595, 596, 436), (436, 596, 597, 437), (437, 597, 598, 438), (438, 598, 599, 439), (439, 599, 592, 432), (592, 600, 601, 593), (593, 601, 602, 594), (594, 602, 603, 595), (595, 603, 604, 596), (596, 604, 605, 597), (597, 605, 606, 598), (598, 606, 607, 599), (599, 607, 600, 592), (600, 608, 609, 601), (601, 609, 610, 602), (602, 610, 611, 603), (603, 611, 612, 604), (604, 612, 613, 605), (605, 613, 614, 606), (606, 614, 615, 607), (607, 615, 608, 600), (608, 184, 185, 609), (609, 185, 186, 610), (610, 186, 187, 611), (611, 187, 188, 612), (612, 188, 189, 613), (613, 189, 190, 614), (614, 190, 191, 615), (615, 191, 184, 608), (543, 623, 616, 536), (542, 621, 623, 543), (541, 619, 621, 542), (540, 617, 619, 541), (539, 622, 617, 540), (538, 620, 622, 539), (537, 618, 620, 538), (536, 616, 618, 537), (624, 625, 626, 628), (629, 627, 625, 624), (616, 623, 629, 624), (383, 376, 625, 627), (623, 383, 627, 629), (618, 616, 624, 628), (630, 632, 642, 641), (190, 635, 637, 191), (189, 633, 635, 190), (188, 631, 633, 189), (187, 636, 631, 188), (186, 634, 636, 187), (185, 632, 634, 186), (637, 630, 641, 643), (640, 643, 641, 638), (638, 641, 642, 639), (184, 191, 640, 638), (185, 184, 638, 639), (632, 185, 639, 642), (191, 637, 643, 640), (528, 535, 654, 652), (534, 649, 651, 535), (533, 647, 649, 534), (532, 645, 647, 533), (531, 650, 645, 532), (530, 648, 650, 531), (529, 646, 648, 530), (651, 644, 655, 657), (654, 657, 655, 652), (652, 655, 656, 653), (644, 646, 656, 655), (646, 529, 653, 656), (535, 651, 657, 654), (529, 528, 652, 653), (527, 665, 658, 520), (526, 663, 665, 527), (525, 661, 663, 526), (524, 659, 661, 525), (523, 664, 659, 524), (522, 662, 664, 523), (521, 660, 662, 522), (520, 658, 660, 521), (666, 667, 668, 670), (671, 669, 667, 666), (658, 665, 671, 666), (665, 535, 669, 671), (660, 658, 666, 670), (535, 528, 667, 669)])
me_torus.polygons.foreach_set('material_index', [0, 0, 0, 0, 0, 0, 0, 0, 1, 0, 0, 0, 0, 0, 0, 1, 0, 0, 0, 0, 0, 0, 0, 0, 1, 0, 0, 0, 0, 0, 0, 1, 0, 0, 0, 0, 0, 0, 0, 0, 0, 0, 0, 0, 0, 0, 0, 0, 0, 0, 0, 0, 0, 0, 0, 0, 0, 0, 0, 0, 0, 0, 0, 0, 0, 0, 0, 0, 0, 0, 0, 0, 0, 0, 0, 0, 0, 0, 0, 0, 0, 0, 0, 0, 0, 0, 0, 0, 0, 0, 0, 0, 0, 0, 0, 0, 0, 0, 0, 0, 0, 0, 0, 0, 0, 0, 0, 0, 0, 0, 0, 0, 0, 0, 0, 0, 0, 0, 0, 0, 0, 0, 0, 0, 0, 0, 0, 0, 0, 0, 0, 0, 0, 0, 0, 0, 1, 1, 1, 1, 1, 1, 1, 0, 0, 0, 0, 0, 0, 1, 1, 1, 1, 1, 1, 1, 1, 0, 0, 0, 0, 0, 0, 1, 1, 1, 1, 1, 1, 1, 0, 0, 0, 0, 0, 0, 0, 0, 1, 1, 1, 1, 1, 1, 0, 0, 0, 0, 0, 0, 0, 0, 1, 0, 0, 0, 0, 0, 0, 1, 0, 0, 0, 0, 0, 0, 0, 0, 1, 0, 0, 0, 0, 0, 0, 1, 0, 0, 0, 0, 0, 0, 0, 0, 0, 0, 0, 0, 0, 0, 0, 0, 0, 0, 0, 0, 0, 0, 0, 0, 0, 0, 0, 0, 0, 0, 0, 0, 0, 0, 0, 0, 0, 0, 0, 0, 0, 0, 0, 0, 0, 0, 0, 0, 0, 0, 0, 0, 0, 0, 0, 0, 0, 0, 0, 0, 0, 0, 0, 0, 0, 0, 0, 0, 0, 0, 0, 0, 0, 0, 0, 0, 0, 0, 0, 0, 0, 0, 0, 0, 0, 0, 0, 0, 0, 0, 0, 0, 0, 0, 0, 0, 0, 0, 0, 0, 0, 0, 0, 0, 1, 1, 1, 1, 1, 1, 1, 0, 0, 0, 0, 0, 0, 1, 1, 1, 1, 1, 1, 1, 1, 0, 0, 0, 0, 0, 0, 1, 1, 1, 1, 1, 1, 1, 0, 0, 0, 0, 0, 0, 0, 0, 1, 1, 1, 1, 1, 1, 0, 0, 0, 0, 0, 0, 0, 0, 1, 0, 0, 0, 0, 0, 0, 1, 0, 0, 0, 0, 0, 0, 0, 0, 1, 0, 0, 0, 0, 0, 0, 1, 0, 0, 0, 0, 0, 0, 0, 0, 0, 0, 0, 0, 0, 0, 0, 0, 0, 0, 0, 0, 0, 0, 0, 0, 0, 0, 0, 0, 0, 0, 0, 0, 0, 0, 0, 0, 0, 0, 0, 0, 0, 0, 0, 0, 0, 0, 0, 0, 0, 0, 0, 0, 0, 0, 0, 0, 0, 0, 0, 0, 0, 0, 0, 0, 0, 0, 0, 0, 0, 0, 0, 0, 0, 0, 0, 0, 0, 0, 0, 0, 0, 0, 0, 0, 0, 0, 0, 0, 0, 0, 0, 0, 0, 0, 0, 0, 0, 0, 0, 0, 0, 0, 0, 0, 1, 1, 1, 1, 1, 1, 1, 0, 0, 0, 0, 0, 0, 1, 1, 1, 1, 1, 1, 1, 1, 0, 0, 0, 0, 0, 0, 1, 1, 1, 1, 1, 1, 1, 0, 0, 0, 0, 0, 0, 0, 0, 1, 1, 1, 1, 1, 1, 0, 0, 0, 0, 0, 0, 0, 0, 1, 0, 0, 0, 0, 0, 0, 1, 0, 0, 0, 0, 0, 0, 0, 0, 1, 0, 0, 0, 0, 0, 0, 1, 0, 0, 0, 0, 0, 0, 0, 0, 0, 0, 0, 0, 0, 0, 0, 0, 0, 0, 0, 0, 0, 0, 0, 0, 0, 0, 0, 0, 0, 0, 0, 0, 0, 0, 0, 0, 0, 0, 0, 0, 0, 0, 0, 0, 0, 0, 0, 0, 0, 0, 0, 0, 0, 0, 0, 0, 0, 0, 0, 0, 0, 0, 0, 0, 0, 0, 0, 0, 0, 0, 0, 0, 0, 0, 0, 0, 0, 0, 0, 0, 0, 0, 0, 0, 0, 0, 0, 0, 0, 0, 0, 0, 0, 0, 0, 0, 0, 0, 0, 0, 0, 0, 0, 0, 1, 1, 1, 1, 1, 1, 1, 0, 0, 0, 0, 0, 0, 1, 1, 1, 1, 1, 1, 1, 1, 0, 0, 0, 0, 0, 0, 1, 1, 1, 1, 1, 1, 1, 0, 0, 0, 0, 0, 0, 0, 0, 1, 1, 1, 1, 1, 1])
_uv = me_torus.uv_layers.new(name='UVMap')
_uv.uv.foreach_set('vector', [0.5125, 0.5, 0.5625, 0.5, 0.5625, 0.625, 0.5125, 0.625, 0.5125, 0.625, 0.5625, 0.625, 0.5625, 0.75, 0.5125, 0.75, 0.5125, 0.75, 0.5625, 0.75, 0.5625, 0.875, 0.5125, 0.875, 0.5125, 0.875, 0.5625, 0.875, 0.5625, 1.0, 0.5125, 1.0, 0.5125, 0.0, 0.5625, 0.0, 0.5625, 0.125, 0.5125, 0.125, 0.5125, 0.125, 0.5625, 0.125, 0.5625, 0.25, 0.5125, 0.25, 0.5125, 0.25, 0.5625, 0.25, 0.5625, 0.375, 0.5125, 0.375, 0.5125, 0.375, 0.5625, 0.375, 0.5625, 0.5, 0.5125, 0.5, 0.625, 0.625, 0.6125, 0.625, 0.6125, 0.625, 0.625, 0.625, 0.6125, 0.625, 0.625, 0.625, 0.625, 0.75, 0.6125, 0.75, 0.6125, 0.75, 0.625, 0.75, 0.625, 0.875, 0.6125, 0.875, 0.6125, 0.875, 0.625, 0.875, 0.625, 1.0, 0.6125, 1.0, 0.6125, 0.0, 0.625, 0.0, 0.625, 0.125, 0.6125, 0.125, 0.6125, 0.125, 0.625, 0.125, 0.625, 0.25, 0.6125, 0.25, 0.6125, 0.25, 0.625, 0.25, 0.625, 0.375, 0.6125, 0.375, 0.625, 0.5, 0.625, 0.625, 0.625, 0.625, 0.625, 0.5, 0.6375, 0.5, 0.6875, 0.5, 0.6875, 0.625, 0.6375, 0.625, 0.6375, 0.625, 0.6875, 0.625, 0.6875, 0.75, 0.6375, 0.75, 0.6375, 0.75, 0.6875, 0.75, 0.6875, 0.875, 0.6375, 0.875, 0.6375, 0.875, 0.6875, 0.875, 0.6875, 1.0, 0.6375, 1.0, 0.6375, 0.0, 0.6875, 0.0, 0.6875, 0.125, 0.6375, 0.125, 0.6375, 0.125, 0.6875, 0.125, 0.6875, 0.25, 0.6375, 0.25, 0.6375, 0.25, 0.6875, 0.25, 0.6875, 0.375, 0.6375, 0.375, 0.6375, 0.375, 0.6875, 0.375, 0.6875, 0.5, 0.6375, 0.5, 0.75, 0.625, 0.7375, 0.625, 0.7375, 0.625, 0.75, 0.625, 0.7375, 0.625, 0.75, 0.625, 0.75, 0.75, 0.7375, 0.75, 0.7375, 0.75, 0.75, 0.75, 0.75, 0.875, 0.7375, 0.875, 0.7375, 0.875, 0.75, 0.875, 0.75, 1.0, 0.7375, 1.0, 0.7375, 0.0, 0.75, 0.0, 0.75, 0.125, 0.7375, 0.125, 0.7375, 0.125, 0.75, 0.125, 0.75, 0.25, 0.7375, 0.25, 0.7375, 0.25, 0.75, 0.25, 0.75, 0.375, 0.7375, 0.375, 0.75, 0.5, 0.75, 0.625, 0.75, 0.625, 0.75, 0.5, 0.75, 0.5, 0.8125, 0.5, 0.8125, 0.625, 0.75, 0.625, 0.75, 0.625, 0.8125, 0.625, 0.8125, 0.75, 0.75, 0.75, 0.75, 0.75, 0.8125, 0.75, 0.8125, 0.875, 0.75, 0.875, 0.75, 0.875, 0.8125, 0.875, 0.8125, 1.0, 0.75, 1.0, 0.75, 0.0, 0.8125, 0.0, 0.8125, 0.125, 0.75, 0.125, 0.75, 0.125, 0.8125, 0.125, 0.8125, 0.25, 0.75, 0.25, 0.75, 0.25, 0.8125, 0.25, 0.8125, 0.375, 0.75, 0.375, 0.75, 0.375, 0.8125, 0.375, 0.8125, 0.5, 0.75, 0.5, 0.8125, 0.5, 0.875, 0.5, 0.875, 0.625, 0.8125, 0.625, 0.8125, 0.625, 0.875, 0.625, 0.875, 0.75, 0.8125, 0.75, 0.8125, 0.75, 0.875, 0.75, 0.875, 0.875, 0.8125, 0.875, 0.8125, 0.875, 0.875, 0.875, 0.875, 1.0, 0.8125, 1.0, 0.8125, 0.0, 0.875, 0.0, 0.875, 0.125, 0.8125, 0.125, 0.8125, 0.125, 0.875, 0.125, 0.875, 0.25, 0.8125, 0.25, 0.8125, 0.25, 0.875, 0.25, 0.875, 0.375, 0.8125, 0.375, 0.8125, 0.375, 0.875, 0.375, 0.875, 0.5, 0.8125, 0.5, 0.875, 0.5, 0.9375, 0.5, 0.9375, 0.625, 0.875, 0.625, 0.875, 0.625, 0.9375, 0.625, 0.9375, 0.75, 0.875, 0.75, 0.875, 0.75, 0.9375, 0.75, 0.9375, 0.875, 0.875, 0.875, 0.875, 0.875, 0.9375, 0.875, 0.9375, 1.0, 0.875, 1.0, 0.875, 0.0, 0.9375, 0.0, 0.9375, 0.125, 0.875, 0.125, 0.875, 0.125, 0.9375, 0.125, 0.9375, 0.25, 0.875, 0.25, 0.875, 0.25, 0.9375, 0.25, 0.9375, 0.375, 0.875, 0.375, 0.875, 0.375, 0.9375, 0.375, 0.9375, 0.5, 0.875, 0.5, 0.9375, 0.5, 1.0, 0.5, 1.0, 0.625, 0.9375, 0.625, 0.9375, 0.625, 1.0, 0.625, 1.0, 0.75, 0.9375, 0.75, 0.9375, 0.75, 1.0, 0.75, 1.0, 0.875, 0.9375, 0.875, 0.9375, 0.875, 1.0, 0.875, 1.0, 1.0, 0.9375, 1.0, 0.9375, 0.0, 1.0, 0.0, 1.0, 0.125, 0.9375, 0.125, 0.9375, 0.125, 1.0, 0.125, 1.0, 0.25, 0.9375, 0.25, 0.9375, 0.25, 1.0, 0.25, 1.0, 0.375, 0.9375, 0.375, 0.9375, 0.375, 1.0, 0.375, 1.0, 0.5, 0.9375, 0.5, 0.0, 0.5, 0.0625, 0.5, 0.0625, 0.625, 0.0, 0.625, 0.0, 0.625, 0.0625, 0.625, 0.0625, 0.75, 0.0, 0.75, 0.0, 0.75, 0.0625, 0.75, 0.0625, 0.875, 0.0, 0.875, 0.0, 0.875, 0.0625, 0.875, 0.0625, 1.0, 0.0, 1.0, 0.0, 0.0, 0.0625, 0.0, 0.0625, 0.125, 0.0, 0.125, 0.0, 0.125, 0.0625, 0.125, 0.0625, 0.25, 0.0, 0.25, 0.0, 0.25, 0.0625, 0.25, 0.0625, 0.375, 0.0, 0.375, 0.0, 0.375, 0.0625, 0.375, 0.0625, 0.5, 0.0, 0.5, 0.0625, 0.5, 0.125, 0.5, 0.125, 0.625, 0.0625, 0.625, 0.0625, 0.625, 0.125, 0.625, 0.125, 0.75, 0.0625, 0.75, 0.0625, 0.75, 0.125, 0.75, 0.125, 0.875, 0.0625, 0.875, 0.0625, 0.875, 0.125, 0.875, 0.125, 1.0, 0.0625, 1.0, 0.0625, 0.0, 0.125, 0.0, 0.125, 0.125, 0.0625, 0.125, 0.0625, 0.125, 0.125, 0.125, 0.125, 0.25, 0.0625, 0.25, 0.0625, 0.25, 0.125, 0.25, 0.125, 0.375, 0.0625, 0.375, 0.0625, 0.375, 0.125, 0.375, 0.125, 0.5, 0.0625, 0.5, 0.125, 0.5, 0.1875, 0.5, 0.1875, 0.625, 0.125, 0.625, 0.125, 0.625, 0.1875, 0.625, 0.1875, 0.75, 0.125, 0.75, 0.125, 0.75, 0.1875, 0.75, 0.1875, 0.875, 0.125, 0.875, 0.125, 0.875, 0.1875, 0.875, 0.1875, 1.0, 0.125, 1.0, 0.125, 0.0, 0.1875, 0.0, 0.1875, 0.125, 0.125, 0.125, 0.125, 0.125, 0.1875, 0.125, 0.1875, 0.25, 0.125, 0.25, 0.125, 0.25, 0.1875, 0.25, 0.1875, 0.375, 0.125, 0.375, 0.125, 0.375, 0.1875, 0.375, 0.1875, 0.5, 0.125, 0.5, 0.1875, 0.5, 0.25, 0.5, 0.25, 0.625, 0.1875, 0.625, 0.1875, 0.625, 0.25, 0.625, 0.25, 0.75, 0.1875, 0.75, 0.1875, 0.75, 0.25, 0.75, 0.25, 0.875, 0.1875, 0.875, 0.1875, 0.875, 0.25, 0.875, 0.25, 1.0, 0.1875, 1.0, 0.1875, 0.0, 0.25, 0.0, 0.25, 0.125, 0.1875, 0.125, 0.1875, 0.125, 0.25, 0.125, 0.25, 0.25, 0.1875, 0.25, 0.1875, 0.25, 0.25, 0.25, 0.25, 0.375, 0.1875, 0.375, 0.1875, 0.375, 0.25, 0.375, 0.25, 0.5, 0.1875, 0.5, 0.25, 0.5, 0.3125, 0.5, 0.3125, 0.625, 0.25, 0.625, 0.25, 0.625, 0.3125, 0.625, 0.3125, 0.75, 0.25, 0.75, 0.25, 0.75, 0.3125, 0.75, 0.3125, 0.875, 0.25, 0.875, 0.25, 0.875, 0.3125, 0.875, 0.3125, 1.0, 0.25, 1.0, 0.25, 0.0, 0.3125, 0.0, 0.3125, 0.125, 0.25, 0.125, 0.25, 0.125, 0.3125, 0.125, 0.3125, 0.25, 0.25, 0.25, 0.25, 0.25, 0.3125, 0.25, 0.3125, 0.375, 0.25, 0.375, 0.25, 0.375, 0.3125, 0.375, 0.3125, 0.5, 0.25, 0.5, 0.3125, 0.5, 0.375, 0.5, 0.375, 0.625, 0.3125, 0.625, 0.3125, 0.625, 0.375, 0.625, 0.375, 0.75, 0.3125, 0.75, 0.3125, 0.75, 0.375, 0.75, 0.375, 0.875, 0.3125, 0.875, 0.3125, 0.875, 0.375, 0.875, 0.375, 1.0, 0.3125, 1.0, 0.3125, 0.0, 0.375, 0.0, 0.375, 0.125, 0.3125, 0.125, 0.3125, 0.125, 0.375, 0.125, 0.375, 0.25, 0.3125, 0.25, 0.3125, 0.25, 0.375, 0.25, 0.375, 0.375, 0.3125, 0.375, 0.3125, 0.375, 0.375, 0.375, 0.375, 0.5, 0.3125, 0.5, 0.375, 0.5, 0.4375, 0.5, 0.4375, 0.625, 0.375, 0.625, 0.375, 0.625, 0.4375, 0.625, 0.4375, 0.75, 0.375, 0.75, 0.375, 0.75, 0.4375, 0.75, 0.4375, 0.875, 0.375, 0.875, 0.375, 0.875, 0.4375, 0.875, 0.4375, 1.0, 0.375, 1.0, 0.375, 0.0, 0.4375, 0.0, 0.4375, 0.125, 0.375, 0.125, 0.375, 0.125, 0.4375, 0.125, 0.4375, 0.25, 0.375, 0.25, 0.375, 0.25, 0.4375, 0.25, 0.4375, 0.375, 0.375, 0.375, 0.375, 0.375, 0.4375, 0.375, 0.4375, 0.5, 0.375, 0.5, 0.4375, 0.5, 0.5, 0.5, 0.5, 0.625, 0.4375, 0.625, 0.4375, 0.625, 0.5, 0.625, 0.5, 0.75, 0.4375, 0.75, 0.4375, 0.75, 0.5, 0.75, 0.5, 0.875, 0.4375, 0.875, 0.4375, 0.875, 0.5, 0.875, 0.5, 1.0, 0.4375, 1.0, 0.4375, 0.0, 0.5, 0.0, 0.5, 0.125, 0.4375, 0.125, 0.4375, 0.125, 0.5, 0.125, 0.5, 0.25, 0.4375, 0.25, 0.4375, 0.25, 0.5, 0.25, 0.5, 0.375, 0.4375, 0.375, 0.4375, 0.375, 0.5, 0.375, 0.5, 0.5, 0.4375, 0.5, 0.6875, 0.375, 0.7375, 0.375, 0.7375, 0.5, 0.6875, 0.5, 0.6875, 0.25, 0.7375, 0.25, 0.7375, 0.375, 0.6875, 0.375, 0.6875, 0.125, 0.7375, 0.125, 0.7375, 0.25, 0.6875, 0.25, 0.6875, 0.0, 0.7375, 0.0, 0.7375, 0.125, 0.6875, 0.125, 0.6875, 0.875, 0.7375, 0.875, 0.7375, 1.0, 0.6875, 1.0, 0.6875, 0.75, 0.7375, 0.75, 0.7375, 0.875, 0.6875, 0.875, 0.6875, 0.625, 0.7375, 0.625, 0.7375, 0.75, 0.6875, 0.75, 0.6875, 0.5, 0.7375, 0.5, 0.7375, 0.625, 0.6875, 0.625, 0.7375, 0.5, 0.75, 0.5, 0.75, 0.625, 0.7375, 0.625, 0.7375, 0.375, 0.75, 0.375, 0.75, 0.5, 0.7375, 0.5, 0.7375, 0.5, 0.7375, 0.375, 0.7375, 0.375, 0.7375, 0.5, 0.75, 0.375, 0.75, 0.5, 0.75, 0.5, 0.75, 0.375, 0.7375, 0.375, 0.75, 0.375, 0.75, 0.375, 0.7375, 0.375, 0.7375, 0.625, 0.7375, 0.5, 0.7375, 0.5, 0.7375, 0.625, 0.5125, 0.5, 0.5125, 0.625, 0.5125, 0.625, 0.5125, 0.5, 0.5, 0.25, 0.5125, 0.25, 0.5125, 0.375, 0.5, 0.375, 0.5, 0.125, 0.5125, 0.125, 0.5125, 0.25, 0.5, 0.25, 0.5, 0.0, 0.5125, 0.0, 0.5125, 0.125, 0.5, 0.125, 0.5, 0.875, 0.5125, 0.875, 0.5125, 1.0, 0.5, 1.0, 0.5, 0.75, 0.5125, 0.75, 0.5125, 0.875, 0.5, 0.875, 0.5, 0.625, 0.5125, 0.625, 0.5125, 0.75, 0.5, 0.75, 0.5125, 0.375, 0.5125, 0.5, 0.5125, 0.5, 0.5125, 0.375, 0.5, 0.375, 0.5125, 0.375, 0.5125, 0.5, 0.5, 0.5, 0.5, 0.5, 0.5125, 0.5, 0.5125, 0.625, 0.5, 0.625, 0.5, 0.5, 0.5, 0.375, 0.5, 0.375, 0.5, 0.5, 0.5, 0.625, 0.5, 0.5, 0.5, 0.5, 0.5, 0.625, 0.5125, 0.625, 0.5, 0.625, 0.5, 0.625, 0.5125, 0.625, 0.5, 0.375, 0.5125, 0.375, 0.5125, 0.375, 0.5, 0.375, 0.625, 0.5, 0.625, 0.375, 0.625, 0.375, 0.625, 0.5, 0.625, 0.25, 0.6375, 0.25, 0.6375, 0.375, 0.625, 0.375, 0.625, 0.125, 0.6375, 0.125, 0.6375, 0.25, 0.625, 0.25, 0.625, 0.0, 0.6375, 0.0, 0.6375, 0.125, 0.625, 0.125, 0.625, 0.875, 0.6375, 0.875, 0.6375, 1.0, 0.625, 1.0, 0.625, 0.75, 0.6375, 0.75, 0.6375, 0.875, 0.625, 0.875, 0.625, 0.625, 0.6375, 0.625, 0.6375, 0.75, 0.625, 0.75, 0.6375, 0.375, 0.6375, 0.5, 0.6375, 0.5, 0.6375, 0.375, 0.625, 0.375, 0.6375, 0.375, 0.6375, 0.5, 0.625, 0.5, 0.625, 0.5, 0.6375, 0.5, 0.6375, 0.625, 0.625, 0.625, 0.6375, 0.5, 0.6375, 0.625, 0.6375, 0.625, 0.6375, 0.5, 0.6375, 0.625, 0.625, 0.625, 0.625, 0.625, 0.6375, 0.625, 0.625, 0.375, 0.6375, 0.375, 0.6375, 0.375, 0.625, 0.375, 0.625, 0.625, 0.625, 0.5, 0.625, 0.5, 0.625, 0.625, 0.5625, 0.375, 0.6125, 0.375, 0.6125, 0.5, 0.5625, 0.5, 0.5625, 0.25, 0.6125, 0.25, 0.6125, 0.375, 0.5625, 0.375, 0.5625, 0.125, 0.6125, 0.125, 0.6125, 0.25, 0.5625, 0.25, 0.5625, 0.0, 0.6125, 0.0, 0.6125, 0.125, 0.5625, 0.125, 0.5625, 0.875, 0.6125, 0.875, 0.6125, 1.0, 0.5625, 1.0, 0.5625, 0.75, 0.6125, 0.75, 0.6125, 0.875, 0.5625, 0.875, 0.5625, 0.625, 0.6125, 0.625, 0.6125, 0.75, 0.5625, 0.75, 0.5625, 0.5, 0.6125, 0.5, 0.6125, 0.625, 0.5625, 0.625, 0.6125, 0.5, 0.625, 0.5, 0.625, 0.625, 0.6125, 0.625, 0.6125, 0.375, 0.625, 0.375, 0.625, 0.5, 0.6125, 0.5, 0.6125, 0.5, 0.6125, 0.375, 0.6125, 0.375, 0.6125, 0.5, 0.6125, 0.375, 0.625, 0.375, 0.625, 0.375, 0.6125, 0.375, 0.6125, 0.625, 0.6125, 0.5, 0.6125, 0.5, 0.6125, 0.625, 0.625, 0.375, 0.625, 0.5, 0.625, 0.5, 0.625, 0.375, 0.5125, 0.5, 0.5125, 0.625, 0.5625, 0.625, 0.5625, 0.5, 0.5125, 0.625, 0.5125, 0.75, 0.5625, 0.75, 0.5625, 0.625, 0.5125, 0.75, 0.5125, 0.875, 0.5625, 0.875, 0.5625, 0.75, 0.5125, 0.875, 0.5125, 1.0, 0.5625, 1.0, 0.5625, 0.875, 0.5125, 0.0, 0.5125, 0.125, 0.5625, 0.125, 0.5625, 0.0, 0.5125, 0.125, 0.5125, 0.25, 0.5625, 0.25, 0.5625, 0.125, 0.5125, 0.25, 0.5125, 0.375, 0.5625, 0.375, 0.5625, 0.25, 0.5125, 0.375, 0.5125, 0.5, 0.5625, 0.5, 0.5625, 0.375, 0.625, 0.625, 0.625, 0.625, 0.6125, 0.625, 0.6125, 0.625, 0.6125, 0.625, 0.6125, 0.75, 0.625, 0.75, 0.625, 0.625, 0.6125, 0.75, 0.6125, 0.875, 0.625, 0.875, 0.625, 0.75, 0.6125, 0.875, 0.6125, 1.0, 0.625, 1.0, 0.625, 0.875, 0.6125, 0.0, 0.6125, 0.125, 0.625, 0.125, 0.625, 0.0, 0.6125, 0.125, 0.6125, 0.25, 0.625, 0.25, 0.625, 0.125, 0.6125, 0.25, 0.6125, 0.375, 0.625, 0.375, 0.625, 0.25, 0.625, 0.5, 0.625, 0.5, 0.625, 0.625, 0.625, 0.625, 0.6375, 0.5, 0.6375, 0.625, 0.6875, 0.625, 0.6875, 0.5, 0.6375, 0.625, 0.6375, 0.75, 0.6875, 0.75, 0.6875, 0.625, 0.6375, 0.75, 0.6375, 0.875, 0.6875, 0.875, 0.6875, 0.75, 0.6375, 0.875, 0.6375, 1.0, 0.6875, 1.0, 0.6875, 0.875, 0.6375, 0.0, 0.6375, 0.125, 0.6875, 0.125, 0.6875, 0.0, 0.6375, 0.125, 0.6375, 0.25, 0.6875, 0.25, 0.6875, 0.125, 0.6375, 0.25, 0.6375, 0.375, 0.6875, 0.375, 0.6875, 0.25, 0.6375, 0.375, 0.6375, 0.5, 0.6875, 0.5, 0.6875, 0.375, 0.75, 0.625, 0.75, 0.625, 0.7375, 0.625, 0.7375, 0.625, 0.7375, 0.625, 0.7375, 0.75, 0.75, 0.75, 0.75, 0.625, 0.7375, 0.75, 0.7375, 0.875, 0.75, 0.875, 0.75, 0.75, 0.7375, 0.875, 0.7375, 1.0, 0.75, 1.0, 0.75, 0.875, 0.7375, 0.0, 0.7375, 0.125, 0.75, 0.125, 0.75, 0.0, 0.7375, 0.125, 0.7375, 0.25, 0.75, 0.25, 0.75, 0.125, 0.7375, 0.25, 0.7375, 0.375, 0.75, 0.375, 0.75, 0.25, 0.75, 0.5, 0.75, 0.5, 0.75, 0.625, 0.75, 0.625, 0.75, 0.5, 0.75, 0.625, 0.8125, 0.625, 0.8125, 0.5, 0.75, 0.625, 0.75, 0.75, 0.8125, 0.75, 0.8125, 0.625, 0.75, 0.75, 0.75, 0.875, 0.8125, 0.875, 0.8125, 0.75, 0.75, 0.875, 0.75, 1.0, 0.8125, 1.0, 0.8125, 0.875, 0.75, 0.0, 0.75, 0.125, 0.8125, 0.125, 0.8125, 0.0, 0.75, 0.125, 0.75, 0.25, 0.8125, 0.25, 0.8125, 0.125, 0.75, 0.25, 0.75, 0.375, 0.8125, 0.375, 0.8125, 0.25, 0.75, 0.375, 0.75, 0.5, 0.8125, 0.5, 0.8125, 0.375, 0.8125, 0.5, 0.8125, 0.625, 0.875, 0.625, 0.875, 0.5, 0.8125, 0.625, 0.8125, 0.75, 0.875, 0.75, 0.875, 0.625, 0.8125, 0.75, 0.8125, 0.875, 0.875, 0.875, 0.875, 0.75, 0.8125, 0.875, 0.8125, 1.0, 0.875, 1.0, 0.875, 0.875, 0.8125, 0.0, 0.8125, 0.125, 0.875, 0.125, 0.875, 0.0, 0.8125, 0.125, 0.8125, 0.25, 0.875, 0.25, 0.875, 0.125, 0.8125, 0.25, 0.8125, 0.375, 0.875, 0.375, 0.875, 0.25, 0.8125, 0.375, 0.8125, 0.5, 0.875, 0.5, 0.875, 0.375, 0.875, 0.5, 0.875, 0.625, 0.9375, 0.625, 0.9375, 0.5, 0.875, 0.625, 0.875, 0.75, 0.9375, 0.75, 0.9375, 0.625, 0.875, 0.75, 0.875, 0.875, 0.9375, 0.875, 0.9375, 0.75, 0.875, 0.875, 0.875, 1.0, 0.9375, 1.0, 0.9375, 0.875, 0.875, 0.0, 0.875, 0.125, 0.9375, 0.125, 0.9375, 0.0, 0.875, 0.125, 0.875, 0.25, 0.9375, 0.25, 0.9375, 0.125, 0.875, 0.25, 0.875, 0.375, 0.9375, 0.375, 0.9375, 0.25, 0.875, 0.375, 0.875, 0.5, 0.9375, 0.5, 0.9375, 0.375, 0.9375, 0.5, 0.9375, 0.625, 1.0, 0.625, 1.0, 0.5, 0.9375, 0.625, 0.9375, 0.75, 1.0, 0.75, 1.0, 0.625, 0.9375, 0.75, 0.9375, 0.875, 1.0, 0.875, 1.0, 0.75, 0.9375, 0.875, 0.9375, 1.0, 1.0, 1.0, 1.0, 0.875, 0.9375, 0.0, 0.9375, 0.125, 1.0, 0.125, 1.0, 0.0, 0.9375, 0.125, 0.9375, 0.25, 1.0, 0.25, 1.0, 0.125, 0.9375, 0.25, 0.9375, 0.375, 1.0, 0.375, 1.0, 0.25, 0.9375, 0.375, 0.9375, 0.5, 1.0, 0.5, 1.0, 0.375, 0.0, 0.5, 0.0, 0.625, 0.0625, 0.625, 0.0625, 0.5, 0.0, 0.625, 0.0, 0.75, 0.0625, 0.75, 0.0625, 0.625, 0.0, 0.75, 0.0, 0.875, 0.0625, 0.875, 0.0625, 0.75, 0.0, 0.875, 0.0, 1.0, 0.0625, 1.0, 0.0625, 0.875, 0.0, 0.0, 0.0, 0.125, 0.0625, 0.125, 0.0625, 0.0, 0.0, 0.125, 0.0, 0.25, 0.0625, 0.25, 0.0625, 0.125, 0.0, 0.25, 0.0, 0.375, 0.0625, 0.375, 0.0625, 0.25, 0.0, 0.375, 0.0, 0.5, 0.0625, 0.5, 0.0625, 0.375, 0.0625, 0.5, 0.0625, 0.625, 0.125, 0.625, 0.125, 0.5, 0.0625, 0.625, 0.0625, 0.75, 0.125, 0.75, 0.125, 0.625, 0.0625, 0.75, 0.0625, 0.875, 0.125, 0.875, 0.125, 0.75, 0.0625, 0.875, 0.0625, 1.0, 0.125, 1.0, 0.125, 0.875, 0.0625, 0.0, 0.0625, 0.125, 0.125, 0.125, 0.125, 0.0, 0.0625, 0.125, 0.0625, 0.25, 0.125, 0.25, 0.125, 0.125, 0.0625, 0.25, 0.0625, 0.375, 0.125, 0.375, 0.125, 0.25, 0.0625, 0.375, 0.0625, 0.5, 0.125, 0.5, 0.125, 0.375, 0.125, 0.5, 0.125, 0.625, 0.1875, 0.625, 0.1875, 0.5, 0.125, 0.625, 0.125, 0.75, 0.1875, 0.75, 0.1875, 0.625, 0.125, 0.75, 0.125, 0.875, 0.1875, 0.875, 0.1875, 0.75, 0.125, 0.875, 0.125, 1.0, 0.1875, 1.0, 0.1875, 0.875, 0.125, 0.0, 0.125, 0.125, 0.1875, 0.125, 0.1875, 0.0, 0.125, 0.125, 0.125, 0.25, 0.1875, 0.25, 0.1875, 0.125, 0.125, 0.25, 0.125, 0.375, 0.1875, 0.375, 0.1875, 0.25, 0.125, 0.375, 0.125, 0.5, 0.1875, 0.5, 0.1875, 0.375, 0.1875, 0.5, 0.1875, 0.625, 0.25, 0.625, 0.25, 0.5, 0.1875, 0.625, 0.1875, 0.75, 0.25, 0.75, 0.25, 0.625, 0.1875, 0.75, 0.1875, 0.875, 0.25, 0.875, 0.25, 0.75, 0.1875, 0.875, 0.1875, 1.0, 0.25, 1.0, 0.25, 0.875, 0.1875, 0.0, 0.1875, 0.125, 0.25, 0.125, 0.25, 0.0, 0.1875, 0.125, 0.1875, 0.25, 0.25, 0.25, 0.25, 0.125, 0.1875, 0.25, 0.1875, 0.375, 0.25, 0.375, 0.25, 0.25, 0.1875, 0.375, 0.1875, 0.5, 0.25, 0.5, 0.25, 0.375, 0.25, 0.5, 0.25, 0.625, 0.3125, 0.625, 0.3125, 0.5, 0.25, 0.625, 0.25, 0.75, 0.3125, 0.75, 0.3125, 0.625, 0.25, 0.75, 0.25, 0.875, 0.3125, 0.875, 0.3125, 0.75, 0.25, 0.875, 0.25, 1.0, 0.3125, 1.0, 0.3125, 0.875, 0.25, 0.0, 0.25, 0.125, 0.3125, 0.125, 0.3125, 0.0, 0.25, 0.125, 0.25, 0.25, 0.3125, 0.25, 0.3125, 0.125, 0.25, 0.25, 0.25, 0.375, 0.3125, 0.375, 0.3125, 0.25, 0.25, 0.375, 0.25, 0.5, 0.3125, 0.5, 0.3125, 0.375, 0.3125, 0.5, 0.3125, 0.625, 0.375, 0.625, 0.375, 0.5, 0.3125, 0.625, 0.3125, 0.75, 0.375, 0.75, 0.375, 0.625, 0.3125, 0.75, 0.3125, 0.875, 0.375, 0.875, 0.375, 0.75, 0.3125, 0.875, 0.3125, 1.0, 0.375, 1.0, 0.375, 0.875, 0.3125, 0.0, 0.3125, 0.125, 0.375, 0.125, 0.375, 0.0, 0.3125, 0.125, 0.3125, 0.25, 0.375, 0.25, 0.375, 0.125, 0.3125, 0.25, 0.3125, 0.375, 0.375, 0.375, 0.375, 0.25, 0.3125, 0.375, 0.3125, 0.5, 0.375, 0.5, 0.375, 0.375, 0.375, 0.5, 0.375, 0.625, 0.4375, 0.625, 0.4375, 0.5, 0.375, 0.625, 0.375, 0.75, 0.4375, 0.75, 0.4375, 0.625, 0.375, 0.75, 0.375, 0.875, 0.4375, 0.875, 0.4375, 0.75, 0.375, 0.875, 0.375, 1.0, 0.4375, 1.0, 0.4375, 0.875, 0.375, 0.0, 0.375, 0.125, 0.4375, 0.125, 0.4375, 0.0, 0.375, 0.125, 0.375, 0.25, 0.4375, 0.25, 0.4375, 0.125, 0.375, 0.25, 0.375, 0.375, 0.4375, 0.375, 0.4375, 0.25, 0.375, 0.375, 0.375, 0.5, 0.4375, 0.5, 0.4375, 0.375, 0.4375, 0.5, 0.4375, 0.625, 0.5, 0.625, 0.5, 0.5, 0.4375, 0.625, 0.4375, 0.75, 0.5, 0.75, 0.5, 0.625, 0.4375, 0.75, 0.4375, 0.875, 0.5, 0.875, 0.5, 0.75, 0.4375, 0.875, 0.4375, 1.0, 0.5, 1.0, 0.5, 0.875, 0.4375, 0.0, 0.4375, 0.125, 0.5, 0.125, 0.5, 0.0, 0.4375, 0.125, 0.4375, 0.25, 0.5, 0.25, 0.5, 0.125, 0.4375, 0.25, 0.4375, 0.375, 0.5, 0.375, 0.5, 0.25, 0.4375, 0.375, 0.4375, 0.5, 0.5, 0.5, 0.5, 0.375, 0.6875, 0.375, 0.6875, 0.5, 0.7375, 0.5, 0.7375, 0.375, 0.6875, 0.25, 0.6875, 0.375, 0.7375, 0.375, 0.7375, 0.25, 0.6875, 0.125, 0.6875, 0.25, 0.7375, 0.25, 0.7375, 0.125, 0.6875, 0.0, 0.6875, 0.125, 0.7375, 0.125, 0.7375, 0.0, 0.6875, 0.875, 0.6875, 1.0, 0.7375, 1.0, 0.7375, 0.875, 0.6875, 0.75, 0.6875, 0.875, 0.7375, 0.875, 0.7375, 0.75, 0.6875, 0.625, 0.6875, 0.75, 0.7375, 0.75, 0.7375, 0.625, 0.6875, 0.5, 0.6875, 0.625, 0.7375, 0.625, 0.7375, 0.5, 0.7375, 0.5, 0.7375, 0.625, 0.75, 0.625, 0.75, 0.5, 0.7375, 0.375, 0.7375, 0.5, 0.75, 0.5, 0.75, 0.375, 0.7375, 0.5, 0.7375, 0.5, 0.7375, 0.375, 0.7375, 0.375, 0.75, 0.375, 0.75, 0.375, 0.75, 0.5, 0.75, 0.5, 0.7375, 0.375, 0.7375, 0.375, 0.75, 0.375, 0.75, 0.375, 0.7375, 0.625, 0.7375, 0.625, 0.7375, 0.5, 0.7375, 0.5, 0.5125, 0.5, 0.5125, 0.5, 0.5125, 0.625, 0.5125, 0.625, 0.5, 0.25, 0.5, 0.375, 0.5125, 0.375, 0.5125, 0.25, 0.5, 0.125, 0.5, 0.25, 0.5125, 0.25, 0.5125, 0.125, 0.5, 0.0, 0.5, 0.125, 0.5125, 0.125, 0.5125, 0.0, 0.5, 0.875, 0.5, 1.0, 0.5125, 1.0, 0.5125, 0.875, 0.5, 0.75, 0.5, 0.875, 0.5125, 0.875, 0.5125, 0.75, 0.5, 0.625, 0.5, 0.75, 0.5125, 0.75, 0.5125, 0.625, 0.5125, 0.375, 0.5125, 0.375, 0.5125, 0.5, 0.5125, 0.5, 0.5, 0.375, 0.5, 0.5, 0.5125, 0.5, 0.5125, 0.375, 0.5, 0.5, 0.5, 0.625, 0.5125, 0.625, 0.5125, 0.5, 0.5, 0.5, 0.5, 0.5, 0.5, 0.375, 0.5, 0.375, 0.5, 0.625, 0.5, 0.625, 0.5, 0.5, 0.5, 0.5, 0.5125, 0.625, 0.5125, 0.625, 0.5, 0.625, 0.5, 0.625, 0.5, 0.375, 0.5, 0.375, 0.5125, 0.375, 0.5125, 0.375, 0.625, 0.5, 0.625, 0.5, 0.625, 0.375, 0.625, 0.375, 0.625, 0.25, 0.625, 0.375, 0.6375, 0.375, 0.6375, 0.25, 0.625, 0.125, 0.625, 0.25, 0.6375, 0.25, 0.6375, 0.125, 0.625, 0.0, 0.625, 0.125, 0.6375, 0.125, 0.6375, 0.0, 0.625, 0.875, 0.625, 1.0, 0.6375, 1.0, 0.6375, 0.875, 0.625, 0.75, 0.625, 0.875, 0.6375, 0.875, 0.6375, 0.75, 0.625, 0.625, 0.625, 0.75, 0.6375, 0.75, 0.6375, 0.625, 0.6375, 0.375, 0.6375, 0.375, 0.6375, 0.5, 0.6375, 0.5, 0.625, 0.375, 0.625, 0.5, 0.6375, 0.5, 0.6375, 0.375, 0.625, 0.5, 0.625, 0.625, 0.6375, 0.625, 0.6375, 0.5, 0.6375, 0.5, 0.6375, 0.5, 0.6375, 0.625, 0.6375, 0.625, 0.6375, 0.625, 0.6375, 0.625, 0.625, 0.625, 0.625, 0.625, 0.625, 0.375, 0.625, 0.375, 0.6375, 0.375, 0.6375, 0.375, 0.625, 0.625, 0.625, 0.625, 0.625, 0.5, 0.625, 0.5, 0.5625, 0.375, 0.5625, 0.5, 0.6125, 0.5, 0.6125, 0.375, 0.5625, 0.25, 0.5625, 0.375, 0.6125, 0.375, 0.6125, 0.25, 0.5625, 0.125, 0.5625, 0.25, 0.6125, 0.25, 0.6125, 0.125, 0.5625, 0.0, 0.5625, 0.125, 0.6125, 0.125, 0.6125, 0.0, 0.5625, 0.875, 0.5625, 1.0, 0.6125, 1.0, 0.6125, 0.875, 0.5625, 0.75, 0.5625, 0.875, 0.6125, 0.875, 0.6125, 0.75, 0.5625, 0.625, 0.5625, 0.75, 0.6125, 0.75, 0.6125, 0.625, 0.5625, 0.5, 0.5625, 0.625, 0.6125, 0.625, 0.6125, 0.5, 0.6125, 0.5, 0.6125, 0.625, 0.625, 0.625, 0.625, 0.5, 0.6125, 0.375, 0.6125, 0.5, 0.625, 0.5, 0.625, 0.375, 0.6125, 0.5, 0.6125, 0.5, 0.6125, 0.375, 0.6125, 0.375, 0.6125, 0.375, 0.6125, 0.375, 0.625, 0.375, 0.625, 0.375, 0.6125, 0.625, 0.6125, 0.625, 0.6125, 0.5, 0.6125, 0.5, 0.625, 0.375, 0.625, 0.375, 0.625, 0.5, 0.625, 0.5, 0.5125, 0.5, 0.5125, 0.625, 0.5625, 0.625, 0.5625, 0.5, 0.5125, 0.625, 0.5125, 0.75, 0.5625, 0.75, 0.5625, 0.625, 0.5125, 0.75, 0.5125, 0.875, 0.5625, 0.875, 0.5625, 0.75, 0.5125, 0.875, 0.5125, 1.0, 0.5625, 1.0, 0.5625, 0.875, 0.5125, 0.0, 0.5125, 0.125, 0.5625, 0.125, 0.5625, 0.0, 0.5125, 0.125, 0.5125, 0.25, 0.5625, 0.25, 0.5625, 0.125, 0.5125, 0.25, 0.5125, 0.375, 0.5625, 0.375, 0.5625, 0.25, 0.5125, 0.375, 0.5125, 0.5, 0.5625, 0.5, 0.5625, 0.375, 0.625, 0.625, 0.625, 0.625, 0.6125, 0.625, 0.6125, 0.625, 0.6125, 0.625, 0.6125, 0.75, 0.625, 0.75, 0.625, 0.625, 0.6125, 0.75, 0.6125, 0.875, 0.625, 0.875, 0.625, 0.75, 0.6125, 0.875, 0.6125, 1.0, 0.625, 1.0, 0.625, 0.875, 0.6125, 0.0, 0.6125, 0.125, 0.625, 0.125, 0.625, 0.0, 0.6125, 0.125, 0.6125, 0.25, 0.625, 0.25, 0.625, 0.125, 0.6125, 0.25, 0.6125, 0.375, 0.625, 0.375, 0.625, 0.25, 0.625, 0.5, 0.625, 0.5, 0.625, 0.625, 0.625, 0.625, 0.6375, 0.5, 0.6375, 0.625, 0.6875, 0.625, 0.6875, 0.5, 0.6375, 0.625, 0.6375, 0.75, 0.6875, 0.75, 0.6875, 0.625, 0.6375, 0.75, 0.6375, 0.875, 0.6875, 0.875, 0.6875, 0.75, 0.6375, 0.875, 0.6375, 1.0, 0.6875, 1.0, 0.6875, 0.875, 0.6375, 0.0, 0.6375, 0.125, 0.6875, 0.125, 0.6875, 0.0, 0.6375, 0.125, 0.6375, 0.25, 0.6875, 0.25, 0.6875, 0.125, 0.6375, 0.25, 0.6375, 0.375, 0.6875, 0.375, 0.6875, 0.25, 0.6375, 0.375, 0.6375, 0.5, 0.6875, 0.5, 0.6875, 0.375, 0.75, 0.625, 0.75, 0.625, 0.7375, 0.625, 0.7375, 0.625, 0.7375, 0.625, 0.7375, 0.75, 0.75, 0.75, 0.75, 0.625, 0.7375, 0.75, 0.7375, 0.875, 0.75, 0.875, 0.75, 0.75, 0.7375, 0.875, 0.7375, 1.0, 0.75, 1.0, 0.75, 0.875, 0.7375, 0.0, 0.7375, 0.125, 0.75, 0.125, 0.75, 0.0, 0.7375, 0.125, 0.7375, 0.25, 0.75, 0.25, 0.75, 0.125, 0.7375, 0.25, 0.7375, 0.375, 0.75, 0.375, 0.75, 0.25, 0.75, 0.5, 0.75, 0.5, 0.75, 0.625, 0.75, 0.625, 0.75, 0.5, 0.75, 0.625, 0.8125, 0.625, 0.8125, 0.5, 0.75, 0.625, 0.75, 0.75, 0.8125, 0.75, 0.8125, 0.625, 0.75, 0.75, 0.75, 0.875, 0.8125, 0.875, 0.8125, 0.75, 0.75, 0.875, 0.75, 1.0, 0.8125, 1.0, 0.8125, 0.875, 0.75, 0.0, 0.75, 0.125, 0.8125, 0.125, 0.8125, 0.0, 0.75, 0.125, 0.75, 0.25, 0.8125, 0.25, 0.8125, 0.125, 0.75, 0.25, 0.75, 0.375, 0.8125, 0.375, 0.8125, 0.25, 0.75, 0.375, 0.75, 0.5, 0.8125, 0.5, 0.8125, 0.375, 0.8125, 0.5, 0.8125, 0.625, 0.875, 0.625, 0.875, 0.5, 0.8125, 0.625, 0.8125, 0.75, 0.875, 0.75, 0.875, 0.625, 0.8125, 0.75, 0.8125, 0.875, 0.875, 0.875, 0.875, 0.75, 0.8125, 0.875, 0.8125, 1.0, 0.875, 1.0, 0.875, 0.875, 0.8125, 0.0, 0.8125, 0.125, 0.875, 0.125, 0.875, 0.0, 0.8125, 0.125, 0.8125, 0.25, 0.875, 0.25, 0.875, 0.125, 0.8125, 0.25, 0.8125, 0.375, 0.875, 0.375, 0.875, 0.25, 0.8125, 0.375, 0.8125, 0.5, 0.875, 0.5, 0.875, 0.375, 0.875, 0.5, 0.875, 0.625, 0.9375, 0.625, 0.9375, 0.5, 0.875, 0.625, 0.875, 0.75, 0.9375, 0.75, 0.9375, 0.625, 0.875, 0.75, 0.875, 0.875, 0.9375, 0.875, 0.9375, 0.75, 0.875, 0.875, 0.875, 1.0, 0.9375, 1.0, 0.9375, 0.875, 0.875, 0.0, 0.875, 0.125, 0.9375, 0.125, 0.9375, 0.0, 0.875, 0.125, 0.875, 0.25, 0.9375, 0.25, 0.9375, 0.125, 0.875, 0.25, 0.875, 0.375, 0.9375, 0.375, 0.9375, 0.25, 0.875, 0.375, 0.875, 0.5, 0.9375, 0.5, 0.9375, 0.375, 0.9375, 0.5, 0.9375, 0.625, 1.0, 0.625, 1.0, 0.5, 0.9375, 0.625, 0.9375, 0.75, 1.0, 0.75, 1.0, 0.625, 0.9375, 0.75, 0.9375, 0.875, 1.0, 0.875, 1.0, 0.75, 0.9375, 0.875, 0.9375, 1.0, 1.0, 1.0, 1.0, 0.875, 0.9375, 0.0, 0.9375, 0.125, 1.0, 0.125, 1.0, 0.0, 0.9375, 0.125, 0.9375, 0.25, 1.0, 0.25, 1.0, 0.125, 0.9375, 0.25, 0.9375, 0.375, 1.0, 0.375, 1.0, 0.25, 0.9375, 0.375, 0.9375, 0.5, 1.0, 0.5, 1.0, 0.375, 0.0, 0.5, 0.0, 0.625, 0.0625, 0.625, 0.0625, 0.5, 0.0, 0.625, 0.0, 0.75, 0.0625, 0.75, 0.0625, 0.625, 0.0, 0.75, 0.0, 0.875, 0.0625, 0.875, 0.0625, 0.75, 0.0, 0.875, 0.0, 1.0, 0.0625, 1.0, 0.0625, 0.875, 0.0, 0.0, 0.0, 0.125, 0.0625, 0.125, 0.0625, 0.0, 0.0, 0.125, 0.0, 0.25, 0.0625, 0.25, 0.0625, 0.125, 0.0, 0.25, 0.0, 0.375, 0.0625, 0.375, 0.0625, 0.25, 0.0, 0.375, 0.0, 0.5, 0.0625, 0.5, 0.0625, 0.375, 0.0625, 0.5, 0.0625, 0.625, 0.125, 0.625, 0.125, 0.5, 0.0625, 0.625, 0.0625, 0.75, 0.125, 0.75, 0.125, 0.625, 0.0625, 0.75, 0.0625, 0.875, 0.125, 0.875, 0.125, 0.75, 0.0625, 0.875, 0.0625, 1.0, 0.125, 1.0, 0.125, 0.875, 0.0625, 0.0, 0.0625, 0.125, 0.125, 0.125, 0.125, 0.0, 0.0625, 0.125, 0.0625, 0.25, 0.125, 0.25, 0.125, 0.125, 0.0625, 0.25, 0.0625, 0.375, 0.125, 0.375, 0.125, 0.25, 0.0625, 0.375, 0.0625, 0.5, 0.125, 0.5, 0.125, 0.375, 0.125, 0.5, 0.125, 0.625, 0.1875, 0.625, 0.1875, 0.5, 0.125, 0.625, 0.125, 0.75, 0.1875, 0.75, 0.1875, 0.625, 0.125, 0.75, 0.125, 0.875, 0.1875, 0.875, 0.1875, 0.75, 0.125, 0.875, 0.125, 1.0, 0.1875, 1.0, 0.1875, 0.875, 0.125, 0.0, 0.125, 0.125, 0.1875, 0.125, 0.1875, 0.0, 0.125, 0.125, 0.125, 0.25, 0.1875, 0.25, 0.1875, 0.125, 0.125, 0.25, 0.125, 0.375, 0.1875, 0.375, 0.1875, 0.25, 0.125, 0.375, 0.125, 0.5, 0.1875, 0.5, 0.1875, 0.375, 0.1875, 0.5, 0.1875, 0.625, 0.25, 0.625, 0.25, 0.5, 0.1875, 0.625, 0.1875, 0.75, 0.25, 0.75, 0.25, 0.625, 0.1875, 0.75, 0.1875, 0.875, 0.25, 0.875, 0.25, 0.75, 0.1875, 0.875, 0.1875, 1.0, 0.25, 1.0, 0.25, 0.875, 0.1875, 0.0, 0.1875, 0.125, 0.25, 0.125, 0.25, 0.0, 0.1875, 0.125, 0.1875, 0.25, 0.25, 0.25, 0.25, 0.125, 0.1875, 0.25, 0.1875, 0.375, 0.25, 0.375, 0.25, 0.25, 0.1875, 0.375, 0.1875, 0.5, 0.25, 0.5, 0.25, 0.375, 0.25, 0.5, 0.25, 0.625, 0.3125, 0.625, 0.3125, 0.5, 0.25, 0.625, 0.25, 0.75, 0.3125, 0.75, 0.3125, 0.625, 0.25, 0.75, 0.25, 0.875, 0.3125, 0.875, 0.3125, 0.75, 0.25, 0.875, 0.25, 1.0, 0.3125, 1.0, 0.3125, 0.875, 0.25, 0.0, 0.25, 0.125, 0.3125, 0.125, 0.3125, 0.0, 0.25, 0.125, 0.25, 0.25, 0.3125, 0.25, 0.3125, 0.125, 0.25, 0.25, 0.25, 0.375, 0.3125, 0.375, 0.3125, 0.25, 0.25, 0.375, 0.25, 0.5, 0.3125, 0.5, 0.3125, 0.375, 0.3125, 0.5, 0.3125, 0.625, 0.375, 0.625, 0.375, 0.5, 0.3125, 0.625, 0.3125, 0.75, 0.375, 0.75, 0.375, 0.625, 0.3125, 0.75, 0.3125, 0.875, 0.375, 0.875, 0.375, 0.75, 0.3125, 0.875, 0.3125, 1.0, 0.375, 1.0, 0.375, 0.875, 0.3125, 0.0, 0.3125, 0.125, 0.375, 0.125, 0.375, 0.0, 0.3125, 0.125, 0.3125, 0.25, 0.375, 0.25, 0.375, 0.125, 0.3125, 0.25, 0.3125, 0.375, 0.375, 0.375, 0.375, 0.25, 0.3125, 0.375, 0.3125, 0.5, 0.375, 0.5, 0.375, 0.375, 0.375, 0.5, 0.375, 0.625, 0.4375, 0.625, 0.4375, 0.5, 0.375, 0.625, 0.375, 0.75, 0.4375, 0.75, 0.4375, 0.625, 0.375, 0.75, 0.375, 0.875, 0.4375, 0.875, 0.4375, 0.75, 0.375, 0.875, 0.375, 1.0, 0.4375, 1.0, 0.4375, 0.875, 0.375, 0.0, 0.375, 0.125, 0.4375, 0.125, 0.4375, 0.0, 0.375, 0.125, 0.375, 0.25, 0.4375, 0.25, 0.4375, 0.125, 0.375, 0.25, 0.375, 0.375, 0.4375, 0.375, 0.4375, 0.25, 0.375, 0.375, 0.375, 0.5, 0.4375, 0.5, 0.4375, 0.375, 0.4375, 0.5, 0.4375, 0.625, 0.5, 0.625, 0.5, 0.5, 0.4375, 0.625, 0.4375, 0.75, 0.5, 0.75, 0.5, 0.625, 0.4375, 0.75, 0.4375, 0.875, 0.5, 0.875, 0.5, 0.75, 0.4375, 0.875, 0.4375, 1.0, 0.5, 1.0, 0.5, 0.875, 0.4375, 0.0, 0.4375, 0.125, 0.5, 0.125, 0.5, 0.0, 0.4375, 0.125, 0.4375, 0.25, 0.5, 0.25, 0.5, 0.125, 0.4375, 0.25, 0.4375, 0.375, 0.5, 0.375, 0.5, 0.25, 0.4375, 0.375, 0.4375, 0.5, 0.5, 0.5, 0.5, 0.375, 0.6875, 0.375, 0.6875, 0.5, 0.7375, 0.5, 0.7375, 0.375, 0.6875, 0.25, 0.6875, 0.375, 0.7375, 0.375, 0.7375, 0.25, 0.6875, 0.125, 0.6875, 0.25, 0.7375, 0.25, 0.7375, 0.125, 0.6875, 0.0, 0.6875, 0.125, 0.7375, 0.125, 0.7375, 0.0, 0.6875, 0.875, 0.6875, 1.0, 0.7375, 1.0, 0.7375, 0.875, 0.6875, 0.75, 0.6875, 0.875, 0.7375, 0.875, 0.7375, 0.75, 0.6875, 0.625, 0.6875, 0.75, 0.7375, 0.75, 0.7375, 0.625, 0.6875, 0.5, 0.6875, 0.625, 0.7375, 0.625, 0.7375, 0.5, 0.7375, 0.5, 0.7375, 0.625, 0.75, 0.625, 0.75, 0.5, 0.7375, 0.375, 0.7375, 0.5, 0.75, 0.5, 0.75, 0.375, 0.7375, 0.5, 0.7375, 0.5, 0.7375, 0.375, 0.7375, 0.375, 0.75, 0.375, 0.75, 0.375, 0.75, 0.5, 0.75, 0.5, 0.7375, 0.375, 0.7375, 0.375, 0.75, 0.375, 0.75, 0.375, 0.7375, 0.625, 0.7375, 0.625, 0.7375, 0.5, 0.7375, 0.5, 0.5125, 0.5, 0.5125, 0.5, 0.5125, 0.625, 0.5125, 0.625, 0.5, 0.25, 0.5, 0.375, 0.5125, 0.375, 0.5125, 0.25, 0.5, 0.125, 0.5, 0.25, 0.5125, 0.25, 0.5125, 0.125, 0.5, 0.0, 0.5, 0.125, 0.5125, 0.125, 0.5125, 0.0, 0.5, 0.875, 0.5, 1.0, 0.5125, 1.0, 0.5125, 0.875, 0.5, 0.75, 0.5, 0.875, 0.5125, 0.875, 0.5125, 0.75, 0.5, 0.625, 0.5, 0.75, 0.5125, 0.75, 0.5125, 0.625, 0.5125, 0.375, 0.5125, 0.375, 0.5125, 0.5, 0.5125, 0.5, 0.5, 0.375, 0.5, 0.5, 0.5125, 0.5, 0.5125, 0.375, 0.5, 0.5, 0.5, 0.625, 0.5125, 0.625, 0.5125, 0.5, 0.5, 0.5, 0.5, 0.5, 0.5, 0.375, 0.5, 0.375, 0.5, 0.625, 0.5, 0.625, 0.5, 0.5, 0.5, 0.5, 0.5125, 0.625, 0.5125, 0.625, 0.5, 0.625, 0.5, 0.625, 0.5, 0.375, 0.5, 0.375, 0.5125, 0.375, 0.5125, 0.375, 0.625, 0.5, 0.625, 0.5, 0.625, 0.375, 0.625, 0.375, 0.625, 0.25, 0.625, 0.375, 0.6375, 0.375, 0.6375, 0.25, 0.625, 0.125, 0.625, 0.25, 0.6375, 0.25, 0.6375, 0.125, 0.625, 0.0, 0.625, 0.125, 0.6375, 0.125, 0.6375, 0.0, 0.625, 0.875, 0.625, 1.0, 0.6375, 1.0, 0.6375, 0.875, 0.625, 0.75, 0.625, 0.875, 0.6375, 0.875, 0.6375, 0.75, 0.625, 0.625, 0.625, 0.75, 0.6375, 0.75, 0.6375, 0.625, 0.6375, 0.375, 0.6375, 0.375, 0.6375, 0.5, 0.6375, 0.5, 0.625, 0.375, 0.625, 0.5, 0.6375, 0.5, 0.6375, 0.375, 0.625, 0.5, 0.625, 0.625, 0.6375, 0.625, 0.6375, 0.5, 0.6375, 0.5, 0.6375, 0.5, 0.6375, 0.625, 0.6375, 0.625, 0.6375, 0.625, 0.6375, 0.625, 0.625, 0.625, 0.625, 0.625, 0.625, 0.375, 0.625, 0.375, 0.6375, 0.375, 0.6375, 0.375, 0.625, 0.625, 0.625, 0.625, 0.625, 0.5, 0.625, 0.5, 0.5625, 0.375, 0.5625, 0.5, 0.6125, 0.5, 0.6125, 0.375, 0.5625, 0.25, 0.5625, 0.375, 0.6125, 0.375, 0.6125, 0.25, 0.5625, 0.125, 0.5625, 0.25, 0.6125, 0.25, 0.6125, 0.125, 0.5625, 0.0, 0.5625, 0.125, 0.6125, 0.125, 0.6125, 0.0, 0.5625, 0.875, 0.5625, 1.0, 0.6125, 1.0, 0.6125, 0.875, 0.5625, 0.75, 0.5625, 0.875, 0.6125, 0.875, 0.6125, 0.75, 0.5625, 0.625, 0.5625, 0.75, 0.6125, 0.75, 0.6125, 0.625, 0.5625, 0.5, 0.5625, 0.625, 0.6125, 0.625, 0.6125, 0.5, 0.6125, 0.5, 0.6125, 0.625, 0.625, 0.625, 0.625, 0.5, 0.6125, 0.375, 0.6125, 0.5, 0.625, 0.5, 0.625, 0.375, 0.6125, 0.5, 0.6125, 0.5, 0.6125, 0.375, 0.6125, 0.375, 0.6125, 0.375, 0.6125, 0.375, 0.625, 0.375, 0.625, 0.375, 0.6125, 0.625, 0.6125, 0.625, 0.6125, 0.5, 0.6125, 0.5, 0.625, 0.375, 0.625, 0.375, 0.625, 0.5, 0.625, 0.5, 0.5125, 0.5, 0.5625, 0.5, 0.5625, 0.625, 0.5125, 0.625, 0.5125, 0.625, 0.5625, 0.625, 0.5625, 0.75, 0.5125, 0.75, 0.5125, 0.75, 0.5625, 0.75, 0.5625, 0.875, 0.5125, 0.875, 0.5125, 0.875, 0.5625, 0.875, 0.5625, 1.0, 0.5125, 1.0, 0.5125, 0.0, 0.5625, 0.0, 0.5625, 0.125, 0.5125, 0.125, 0.5125, 0.125, 0.5625, 0.125, 0.5625, 0.25, 0.5125, 0.25, 0.5125, 0.25, 0.5625, 0.25, 0.5625, 0.375, 0.5125, 0.375, 0.5125, 0.375, 0.5625, 0.375, 0.5625, 0.5, 0.5125, 0.5, 0.625, 0.625, 0.6125, 0.625, 0.6125, 0.625, 0.625, 0.625, 0.6125, 0.625, 0.625, 0.625, 0.625, 0.75, 0.6125, 0.75, 0.6125, 0.75, 0.625, 0.75, 0.625, 0.875, 0.6125, 0.875, 0.6125, 0.875, 0.625, 0.875, 0.625, 1.0, 0.6125, 1.0, 0.6125, 0.0, 0.625, 0.0, 0.625, 0.125, 0.6125, 0.125, 0.6125, 0.125, 0.625, 0.125, 0.625, 0.25, 0.6125, 0.25, 0.6125, 0.25, 0.625, 0.25, 0.625, 0.375, 0.6125, 0.375, 0.625, 0.5, 0.625, 0.625, 0.625, 0.625, 0.625, 0.5, 0.6375, 0.5, 0.6875, 0.5, 0.6875, 0.625, 0.6375, 0.625, 0.6375, 0.625, 0.6875, 0.625, 0.6875, 0.75, 0.6375, 0.75, 0.6375, 0.75, 0.6875, 0.75, 0.6875, 0.875, 0.6375, 0.875, 0.6375, 0.875, 0.6875, 0.875, 0.6875, 1.0, 0.6375, 1.0, 0.6375, 0.0, 0.6875, 0.0, 0.6875, 0.125, 0.6375, 0.125, 0.6375, 0.125, 0.6875, 0.125, 0.6875, 0.25, 0.6375, 0.25, 0.6375, 0.25, 0.6875, 0.25, 0.6875, 0.375, 0.6375, 0.375, 0.6375, 0.375, 0.6875, 0.375, 0.6875, 0.5, 0.6375, 0.5, 0.75, 0.625, 0.7375, 0.625, 0.7375, 0.625, 0.75, 0.625, 0.7375, 0.625, 0.75, 0.625, 0.75, 0.75, 0.7375, 0.75, 0.7375, 0.75, 0.75, 0.75, 0.75, 0.875, 0.7375, 0.875, 0.7375, 0.875, 0.75, 0.875, 0.75, 1.0, 0.7375, 1.0, 0.7375, 0.0, 0.75, 0.0, 0.75, 0.125, 0.7375, 0.125, 0.7375, 0.125, 0.75, 0.125, 0.75, 0.25, 0.7375, 0.25, 0.7375, 0.25, 0.75, 0.25, 0.75, 0.375, 0.7375, 0.375, 0.75, 0.5, 0.75, 0.625, 0.75, 0.625, 0.75, 0.5, 0.75, 0.5, 0.8125, 0.5, 0.8125, 0.625, 0.75, 0.625, 0.75, 0.625, 0.8125, 0.625, 0.8125, 0.75, 0.75, 0.75, 0.75, 0.75, 0.8125, 0.75, 0.8125, 0.875, 0.75, 0.875, 0.75, 0.875, 0.8125, 0.875, 0.8125, 1.0, 0.75, 1.0, 0.75, 0.0, 0.8125, 0.0, 0.8125, 0.125, 0.75, 0.125, 0.75, 0.125, 0.8125, 0.125, 0.8125, 0.25, 0.75, 0.25, 0.75, 0.25, 0.8125, 0.25, 0.8125, 0.375, 0.75, 0.375, 0.75, 0.375, 0.8125, 0.375, 0.8125, 0.5, 0.75, 0.5, 0.8125, 0.5, 0.875, 0.5, 0.875, 0.625, 0.8125, 0.625, 0.8125, 0.625, 0.875, 0.625, 0.875, 0.75, 0.8125, 0.75, 0.8125, 0.75, 0.875, 0.75, 0.875, 0.875, 0.8125, 0.875, 0.8125, 0.875, 0.875, 0.875, 0.875, 1.0, 0.8125, 1.0, 0.8125, 0.0, 0.875, 0.0, 0.875, 0.125, 0.8125, 0.125, 0.8125, 0.125, 0.875, 0.125, 0.875, 0.25, 0.8125, 0.25, 0.8125, 0.25, 0.875, 0.25, 0.875, 0.375, 0.8125, 0.375, 0.8125, 0.375, 0.875, 0.375, 0.875, 0.5, 0.8125, 0.5, 0.875, 0.5, 0.9375, 0.5, 0.9375, 0.625, 0.875, 0.625, 0.875, 0.625, 0.9375, 0.625, 0.9375, 0.75, 0.875, 0.75, 0.875, 0.75, 0.9375, 0.75, 0.9375, 0.875, 0.875, 0.875, 0.875, 0.875, 0.9375, 0.875, 0.9375, 1.0, 0.875, 1.0, 0.875, 0.0, 0.9375, 0.0, 0.9375, 0.125, 0.875, 0.125, 0.875, 0.125, 0.9375, 0.125, 0.9375, 0.25, 0.875, 0.25, 0.875, 0.25, 0.9375, 0.25, 0.9375, 0.375, 0.875, 0.375, 0.875, 0.375, 0.9375, 0.375, 0.9375, 0.5, 0.875, 0.5, 0.9375, 0.5, 1.0, 0.5, 1.0, 0.625, 0.9375, 0.625, 0.9375, 0.625, 1.0, 0.625, 1.0, 0.75, 0.9375, 0.75, 0.9375, 0.75, 1.0, 0.75, 1.0, 0.875, 0.9375, 0.875, 0.9375, 0.875, 1.0, 0.875, 1.0, 1.0, 0.9375, 1.0, 0.9375, 0.0, 1.0, 0.0, 1.0, 0.125, 0.9375, 0.125, 0.9375, 0.125, 1.0, 0.125, 1.0, 0.25, 0.9375, 0.25, 0.9375, 0.25, 1.0, 0.25, 1.0, 0.375, 0.9375, 0.375, 0.9375, 0.375, 1.0, 0.375, 1.0, 0.5, 0.9375, 0.5, 0.0, 0.5, 0.0625, 0.5, 0.0625, 0.625, 0.0, 0.625, 0.0, 0.625, 0.0625, 0.625, 0.0625, 0.75, 0.0, 0.75, 0.0, 0.75, 0.0625, 0.75, 0.0625, 0.875, 0.0, 0.875, 0.0, 0.875, 0.0625, 0.875, 0.0625, 1.0, 0.0, 1.0, 0.0, 0.0, 0.0625, 0.0, 0.0625, 0.125, 0.0, 0.125, 0.0, 0.125, 0.0625, 0.125, 0.0625, 0.25, 0.0, 0.25, 0.0, 0.25, 0.0625, 0.25, 0.0625, 0.375, 0.0, 0.375, 0.0, 0.375, 0.0625, 0.375, 0.0625, 0.5, 0.0, 0.5, 0.0625, 0.5, 0.125, 0.5, 0.125, 0.625, 0.0625, 0.625, 0.0625, 0.625, 0.125, 0.625, 0.125, 0.75, 0.0625, 0.75, 0.0625, 0.75, 0.125, 0.75, 0.125, 0.875, 0.0625, 0.875, 0.0625, 0.875, 0.125, 0.875, 0.125, 1.0, 0.0625, 1.0, 0.0625, 0.0, 0.125, 0.0, 0.125, 0.125, 0.0625, 0.125, 0.0625, 0.125, 0.125, 0.125, 0.125, 0.25, 0.0625, 0.25, 0.0625, 0.25, 0.125, 0.25, 0.125, 0.375, 0.0625, 0.375, 0.0625, 0.375, 0.125, 0.375, 0.125, 0.5, 0.0625, 0.5, 0.125, 0.5, 0.1875, 0.5, 0.1875, 0.625, 0.125, 0.625, 0.125, 0.625, 0.1875, 0.625, 0.1875, 0.75, 0.125, 0.75, 0.125, 0.75, 0.1875, 0.75, 0.1875, 0.875, 0.125, 0.875, 0.125, 0.875, 0.1875, 0.875, 0.1875, 1.0, 0.125, 1.0, 0.125, 0.0, 0.1875, 0.0, 0.1875, 0.125, 0.125, 0.125, 0.125, 0.125, 0.1875, 0.125, 0.1875, 0.25, 0.125, 0.25, 0.125, 0.25, 0.1875, 0.25, 0.1875, 0.375, 0.125, 0.375, 0.125, 0.375, 0.1875, 0.375, 0.1875, 0.5, 0.125, 0.5, 0.1875, 0.5, 0.25, 0.5, 0.25, 0.625, 0.1875, 0.625, 0.1875, 0.625, 0.25, 0.625, 0.25, 0.75, 0.1875, 0.75, 0.1875, 0.75, 0.25, 0.75, 0.25, 0.875, 0.1875, 0.875, 0.1875, 0.875, 0.25, 0.875, 0.25, 1.0, 0.1875, 1.0, 0.1875, 0.0, 0.25, 0.0, 0.25, 0.125, 0.1875, 0.125, 0.1875, 0.125, 0.25, 0.125, 0.25, 0.25, 0.1875, 0.25, 0.1875, 0.25, 0.25, 0.25, 0.25, 0.375, 0.1875, 0.375, 0.1875, 0.375, 0.25, 0.375, 0.25, 0.5, 0.1875, 0.5, 0.25, 0.5, 0.3125, 0.5, 0.3125, 0.625, 0.25, 0.625, 0.25, 0.625, 0.3125, 0.625, 0.3125, 0.75, 0.25, 0.75, 0.25, 0.75, 0.3125, 0.75, 0.3125, 0.875, 0.25, 0.875, 0.25, 0.875, 0.3125, 0.875, 0.3125, 1.0, 0.25, 1.0, 0.25, 0.0, 0.3125, 0.0, 0.3125, 0.125, 0.25, 0.125, 0.25, 0.125, 0.3125, 0.125, 0.3125, 0.25, 0.25, 0.25, 0.25, 0.25, 0.3125, 0.25, 0.3125, 0.375, 0.25, 0.375, 0.25, 0.375, 0.3125, 0.375, 0.3125, 0.5, 0.25, 0.5, 0.3125, 0.5, 0.375, 0.5, 0.375, 0.625, 0.3125, 0.625, 0.3125, 0.625, 0.375, 0.625, 0.375, 0.75, 0.3125, 0.75, 0.3125, 0.75, 0.375, 0.75, 0.375, 0.875, 0.3125, 0.875, 0.3125, 0.875, 0.375, 0.875, 0.375, 1.0, 0.3125, 1.0, 0.3125, 0.0, 0.375, 0.0, 0.375, 0.125, 0.3125, 0.125, 0.3125, 0.125, 0.375, 0.125, 0.375, 0.25, 0.3125, 0.25, 0.3125, 0.25, 0.375, 0.25, 0.375, 0.375, 0.3125, 0.375, 0.3125, 0.375, 0.375, 0.375, 0.375, 0.5, 0.3125, 0.5, 0.375, 0.5, 0.4375, 0.5, 0.4375, 0.625, 0.375, 0.625, 0.375, 0.625, 0.4375, 0.625, 0.4375, 0.75, 0.375, 0.75, 0.375, 0.75, 0.4375, 0.75, 0.4375, 0.875, 0.375, 0.875, 0.375, 0.875, 0.4375, 0.875, 0.4375, 1.0, 0.375, 1.0, 0.375, 0.0, 0.4375, 0.0, 0.4375, 0.125, 0.375, 0.125, 0.375, 0.125, 0.4375, 0.125, 0.4375, 0.25, 0.375, 0.25, 0.375, 0.25, 0.4375, 0.25, 0.4375, 0.375, 0.375, 0.375, 0.375, 0.375, 0.4375, 0.375, 0.4375, 0.5, 0.375, 0.5, 0.4375, 0.5, 0.5, 0.5, 0.5, 0.625, 0.4375, 0.625, 0.4375, 0.625, 0.5, 0.625, 0.5, 0.75, 0.4375, 0.75, 0.4375, 0.75, 0.5, 0.75, 0.5, 0.875, 0.4375, 0.875, 0.4375, 0.875, 0.5, 0.875, 0.5, 1.0, 0.4375, 1.0, 0.4375, 0.0, 0.5, 0.0, 0.5, 0.125, 0.4375, 0.125, 0.4375, 0.125, 0.5, 0.125, 0.5, 0.25, 0.4375, 0.25, 0.4375, 0.25, 0.5, 0.25, 0.5, 0.375, 0.4375, 0.375, 0.4375, 0.375, 0.5, 0.375, 0.5, 0.5, 0.4375, 0.5, 0.6875, 0.375, 0.7375, 0.375, 0.7375, 0.5, 0.6875, 0.5, 0.6875, 0.25, 0.7375, 0.25, 0.7375, 0.375, 0.6875, 0.375, 0.6875, 0.125, 0.7375, 0.125, 0.7375, 0.25, 0.6875, 0.25, 0.6875, 0.0, 0.7375, 0.0, 0.7375, 0.125, 0.6875, 0.125, 0.6875, 0.875, 0.7375, 0.875, 0.7375, 1.0, 0.6875, 1.0, 0.6875, 0.75, 0.7375, 0.75, 0.7375, 0.875, 0.6875, 0.875, 0.6875, 0.625, 0.7375, 0.625, 0.7375, 0.75, 0.6875, 0.75, 0.6875, 0.5, 0.7375, 0.5, 0.7375, 0.625, 0.6875, 0.625, 0.7375, 0.5, 0.75, 0.5, 0.75, 0.625, 0.7375, 0.625, 0.7375, 0.375, 0.75, 0.375, 0.75, 0.5, 0.7375, 0.5, 0.7375, 0.5, 0.7375, 0.375, 0.7375, 0.375, 0.7375, 0.5, 0.75, 0.375, 0.75, 0.5, 0.75, 0.5, 0.75, 0.375, 0.7375, 0.375, 0.75, 0.375, 0.75, 0.375, 0.7375, 0.375, 0.7375, 0.625, 0.7375, 0.5, 0.7375, 0.5, 0.7375, 0.625, 0.5125, 0.5, 0.5125, 0.625, 0.5125, 0.625, 0.5125, 0.5, 0.5, 0.25, 0.5125, 0.25, 0.5125, 0.375, 0.5, 0.375, 0.5, 0.125, 0.5125, 0.125, 0.5125, 0.25, 0.5, 0.25, 0.5, 0.0, 0.5125, 0.0, 0.5125, 0.125, 0.5, 0.125, 0.5, 0.875, 0.5125, 0.875, 0.5125, 1.0, 0.5, 1.0, 0.5, 0.75, 0.5125, 0.75, 0.5125, 0.875, 0.5, 0.875, 0.5, 0.625, 0.5125, 0.625, 0.5125, 0.75, 0.5, 0.75, 0.5125, 0.375, 0.5125, 0.5, 0.5125, 0.5, 0.5125, 0.375, 0.5, 0.375, 0.5125, 0.375, 0.5125, 0.5, 0.5, 0.5, 0.5, 0.5, 0.5125, 0.5, 0.5125, 0.625, 0.5, 0.625, 0.5, 0.5, 0.5, 0.375, 0.5, 0.375, 0.5, 0.5, 0.5, 0.625, 0.5, 0.5, 0.5, 0.5, 0.5, 0.625, 0.5125, 0.625, 0.5, 0.625, 0.5, 0.625, 0.5125, 0.625, 0.5, 0.375, 0.5125, 0.375, 0.5125, 0.375, 0.5, 0.375, 0.625, 0.5, 0.625, 0.375, 0.625, 0.375, 0.625, 0.5, 0.625, 0.25, 0.6375, 0.25, 0.6375, 0.375, 0.625, 0.375, 0.625, 0.125, 0.6375, 0.125, 0.6375, 0.25, 0.625, 0.25, 0.625, 0.0, 0.6375, 0.0, 0.6375, 0.125, 0.625, 0.125, 0.625, 0.875, 0.6375, 0.875, 0.6375, 1.0, 0.625, 1.0, 0.625, 0.75, 0.6375, 0.75, 0.6375, 0.875, 0.625, 0.875, 0.625, 0.625, 0.6375, 0.625, 0.6375, 0.75, 0.625, 0.75, 0.6375, 0.375, 0.6375, 0.5, 0.6375, 0.5, 0.6375, 0.375, 0.625, 0.375, 0.6375, 0.375, 0.6375, 0.5, 0.625, 0.5, 0.625, 0.5, 0.6375, 0.5, 0.6375, 0.625, 0.625, 0.625, 0.6375, 0.5, 0.6375, 0.625, 0.6375, 0.625, 0.6375, 0.5, 0.6375, 0.625, 0.625, 0.625, 0.625, 0.625, 0.6375, 0.625, 0.625, 0.375, 0.6375, 0.375, 0.6375, 0.375, 0.625, 0.375, 0.625, 0.625, 0.625, 0.5, 0.625, 0.5, 0.625, 0.625, 0.5625, 0.375, 0.6125, 0.375, 0.6125, 0.5, 0.5625, 0.5, 0.5625, 0.25, 0.6125, 0.25, 0.6125, 0.375, 0.5625, 0.375, 0.5625, 0.125, 0.6125, 0.125, 0.6125, 0.25, 0.5625, 0.25, 0.5625, 0.0, 0.6125, 0.0, 0.6125, 0.125, 0.5625, 0.125, 0.5625, 0.875, 0.6125, 0.875, 0.6125, 1.0, 0.5625, 1.0, 0.5625, 0.75, 0.6125, 0.75, 0.6125, 0.875, 0.5625, 0.875, 0.5625, 0.625, 0.6125, 0.625, 0.6125, 0.75, 0.5625, 0.75, 0.5625, 0.5, 0.6125, 0.5, 0.6125, 0.625, 0.5625, 0.625, 0.6125, 0.5, 0.625, 0.5, 0.625, 0.625, 0.6125, 0.625, 0.6125, 0.375, 0.625, 0.375, 0.625, 0.5, 0.6125, 0.5, 0.6125, 0.5, 0.6125, 0.375, 0.6125, 0.375, 0.6125, 0.5, 0.6125, 0.375, 0.625, 0.375, 0.625, 0.375, 0.6125, 0.375, 0.6125, 0.625, 0.6125, 0.5, 0.6125, 0.5, 0.6125, 0.625, 0.625, 0.375, 0.625, 0.5, 0.625, 0.5, 0.625, 0.375])
me_torus.materials.append(mat_hoop)
me_torus.materials.append(mat_wings)
me_torus.update()

# ---- objects
ob_light = bpy.data.objects.new('Light', light_light)
ob_camera = bpy.data.objects.new('Camera', cam_camera)
ob_torus = bpy.data.objects.new('Torus', me_torus)

# ---- transforms, parenting, visibility, modifiers, constraints
ob_light.location = (4.076, 1.005, 5.904)
ob_light.rotation_euler = (0.6503, 0.05522, 1.866)
ob_light.lock_rotations_4d = False
ob_light.empty_display_type = 'ARROWS'
ob_light.color = (0.0, 0.0, 0.0, 0.0)
ob_light.lineart.crease_threshold = 0.0
ob_camera.location = (7.359, -6.926, 4.958)
ob_camera.rotation_euler = (1.109, 0.0, 0.8149)
ob_camera.lock_rotations_4d = False
ob_camera.empty_display_type = 'ARROWS'
ob_camera.color = (0.0, 0.0, 0.0, 0.0)
ob_camera.display_type = 'WIRE'
ob_camera.lineart.crease_threshold = 0.0
ob_torus.location = (0.0, 0.0, 0.0)
_m = ob_torus.modifiers.new('Auto Smooth', 'NODES')
_m.node_group = ng_auto_smooth
_gi = [s.identifier for s in ng_auto_smooth.interface.items_tree if s.item_type == 'SOCKET' and s.in_out == 'INPUT']
_m[_gi[1]] = 0.5236  # Angle

# ---- collection membership
col_collection.objects.link(ob_light)
col_collection.objects.link(ob_camera)
col_collection.objects.link(ob_torus)

# ---- scene / render settings (as saved in the file)
scene.camera = ob_camera
scene.frame_start = 1; scene.frame_end = 250; scene.frame_set(1)
scene.render.engine = 'BLENDER_EEVEE_NEXT'
scene.cycles.sampling_pattern = 'TABULATED_SOBOL'
scene.cycles.use_light_tree = False
scene.view_settings.view_transform = 'Filmic'
bpy.context.view_layer.update()
